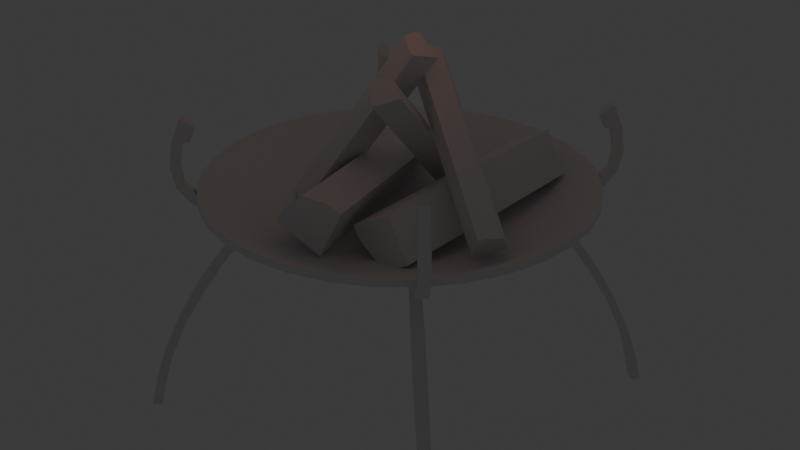 # Source: Brazier.blend  (saved by Blender 5.0.119; exported with 4.5.12 LTS)
import bpy
from mathutils import Matrix  # noqa: F401  (used for matrix-valued properties, if any)

bpy.ops.wm.read_factory_settings(use_empty=True)
scene = bpy.context.scene
scene.name = 'Scene'

# ---- collections
col_collection = bpy.data.collections.new('Collection'); scene.collection.children.link(col_collection)

# ---- materials (node trees are filled in below, after node groups)
mat_material = bpy.data.materials.new('Material')
mat_material.alpha_threshold = 0.0
mat_material.use_backface_culling_lightprobe_volume = False
mat_material.roughness = 0.5
mat_material.line_color = (0.0, 0.0, 0.0, 1.0)
mat_material_001 = bpy.data.materials.new('Material.001')

# ---- node groups
ng_smooth_by_angle = bpy.data.node_groups.new('Smooth by Angle', 'GeometryNodeTree')
_s = ng_smooth_by_angle.interface.new_socket(name='Mesh', in_out='OUTPUT', socket_type='NodeSocketGeometry')
_s = ng_smooth_by_angle.interface.new_socket(name='Mesh', in_out='INPUT', socket_type='NodeSocketGeometry')
_s = ng_smooth_by_angle.interface.new_socket(name='Angle', in_out='INPUT', socket_type='NodeSocketFloat')
_s.subtype = 'ANGLE'
_s.default_value = 0.5236
_s.min_value = 0.0
_s.max_value = 3.142
_s.description = 'Maximum face angle for smooth edges'
_s = ng_smooth_by_angle.interface.new_socket(name='Ignore Sharpness', in_out='INPUT', socket_type='NodeSocketBool')
_s.force_non_field = True
ng_smooth_by_angle.is_modifier = True
_N = ng_smooth_by_angle.nodes; _L = ng_smooth_by_angle.links
n0 = _N.new('GeometryNodeSetShadeSmooth'); n0.name = 'Set Shade Smooth'; n0.location = (120, -80)
n0.domain = 'EDGE'
n1 = _N.new('GeometryNodeSetShadeSmooth'); n1.name = 'Set Shade Smooth.001'; n1.location = (300, -80)
n2 = _N.new('NodeGroupOutput'); n2.name = 'Group Output'; n2.location = (480, -80)
n3 = _N.new('GeometryNodeInputMeshEdgeAngle'); n3.name = 'Edge Angle'; n3.location = (-440, -240)
n4 = _N.new('NodeGroupInput'); n4.name = 'Group Input'; n4.location = (-80, -80)
n5 = _N.new('GeometryNodeInputEdgeSmooth'); n5.name = 'Is Edge Smooth'; n5.location = (-260, -120)
n6 = _N.new('GeometryNodeInputShadeSmooth'); n6.name = 'Is Shade Smooth'; n6.location = (-440, -397)
n7 = _N.new('FunctionNodeCompare'); n7.name = 'Compare'; n7.location = (-260, -260)
n7.operation = 'LESS_EQUAL'
n7.inputs[6].default_value = (0.0, 0.0, 0.0, 0.0)
n7.inputs[7].default_value = (0.0, 0.0, 0.0, 0.0)
n8 = _N.new('FunctionNodeBooleanMath'); n8.name = 'Boolean Math.001'; n8.location = (-80, -260)
n9 = _N.new('NodeGroupInput'); n9.name = 'Group Input.001'; n9.location = (-440, -329)
n10 = _N.new('NodeGroupInput'); n10.name = 'Group Input.002'; n10.location = (-259, -189)
n11 = _N.new('FunctionNodeBooleanMath'); n11.name = 'Boolean Math'; n11.location = (-80, -149)
n11.operation = 'OR'
n12 = _N.new('FunctionNodeBooleanMath'); n12.name = 'Boolean Math.002'; n12.location = (-260, -380)
n12.operation = 'OR'
n13 = _N.new('NodeGroupInput'); n13.name = 'Group Input.003'; n13.location = (-440, -460)
_L.new(n3.outputs[0], n7.inputs[0])
_L.new(n1.outputs[0], n2.inputs[0])
_L.new(n9.outputs[1], n7.inputs[1])
_L.new(n7.outputs[0], n8.inputs[0])
_L.new(n4.outputs[0], n0.inputs[0])
_L.new(n0.outputs[0], n1.inputs[0])
_L.new(n8.outputs[0], n0.inputs[2])
_L.new(n10.outputs[2], n11.inputs[1])
_L.new(n5.outputs[0], n11.inputs[0])
_L.new(n11.outputs[0], n0.inputs[1])
_L.new(n13.outputs[2], n12.inputs[1])
_L.new(n6.outputs[0], n12.inputs[0])
_L.new(n12.outputs[0], n8.inputs[1])
n2.is_active_output = True

# ---- material node trees
mat_material.use_nodes = True; mat_material.node_tree.nodes.clear()
_N = mat_material.node_tree.nodes; _L = mat_material.node_tree.links
n0 = _N.new('ShaderNodeOutputMaterial'); n0.name = 'Material Output'; n0.location = (200, 100)
n1 = _N.new('ShaderNodeBsdfPrincipled'); n1.name = 'Principled BSDF'; n1.location = (-200, 100)
_L.new(n1.outputs[0], n0.inputs[0])
n0.is_active_output = True
mat_material_001.use_nodes = True; mat_material_001.node_tree.nodes.clear()
_N = mat_material_001.node_tree.nodes; _L = mat_material_001.node_tree.links
n0 = _N.new('ShaderNodeBsdfPrincipled'); n0.name = 'Principled BSDF'; n0.location = (-200, 100)
n1 = _N.new('ShaderNodeOutputMaterial'); n1.name = 'Material Output'; n1.location = (200, 100)
_L.new(n0.outputs[0], n1.inputs[0])
n1.is_active_output = True

# ---- world
world_world = bpy.data.worlds.new('World'); scene.world = world_world
world_world.use_nodes = True; world_world.node_tree.nodes.clear()
_N = world_world.node_tree.nodes; _L = world_world.node_tree.links
n0 = _N.new('ShaderNodeOutputWorld'); n0.name = 'World Output'; n0.location = (200, 100)
n1 = _N.new('ShaderNodeBackground'); n1.name = 'Background'; n1.location = (-200, 100)
n1.inputs[0].default_value = (0.05088, 0.05088, 0.05088, 1.0)
_L.new(n1.outputs[0], n0.inputs[0])
n0.is_active_output = True
world_world.color = (0.05088, 0.05088, 0.05088)
world_world.sun_shadow_jitter_overblur = 0.0

# ---- lights
light_light = bpy.data.lights.new('Light', 'POINT')
light_light.color = (1.0, 0.296, 0.1258)
light_light.energy = 1.0
light_light.shadow_soft_size = 0.5

# ---- meshes
me_cone = bpy.data.meshes.new('Cone')
me_cone.from_pydata([(3.438e-09, -0.7121, 0.8711), (0.1389, -0.6984, 0.8711), (0.2725, -0.6579, 0.8711), (0.3956, -0.5921, 0.8711), (0.5035, -0.5035, 0.8711), (0.5921, -0.3956, 0.8711), (0.6579, -0.2725, 0.8711), (0.6984, -0.1389, 0.8711), (0.7121, 9.157e-08, 0.8711), (0.6984, 0.1389, 0.8711), (0.6579, 0.2725, 0.8711), (0.5921, 0.3956, 0.8711), (0.5035, 0.5035, 0.8711), (0.3956, 0.5921, 0.8711), (0.2725, 0.6579, 0.8711), (0.1389, 0.6984, 0.8711), (3.438e-09, 0.7121, 0.8711), (-0.1389, 0.6984, 0.8711), (-0.2725, 0.6579, 0.8711), (-0.3956, 0.5921, 0.8711), (-0.5035, 0.5035, 0.8711), (-0.5921, 0.3956, 0.8711), (-0.6579, 0.2725, 0.8711), (-0.6984, 0.1389, 0.8711), (-0.7121, 9.157e-08, 0.8711), (-0.6984, -0.1389, 0.8711), (-0.6579, -0.2725, 0.8711), (-0.5921, -0.3956, 0.8711), (-0.5035, -0.5035, 0.8711), (-0.3956, -0.5921, 0.8711), (-0.2725, -0.6579, 0.8711), (-0.1389, -0.6984, 0.8711), (3.438e-09, 6.917e-08, 0.5799), (3.438e-09, -0.7121, 0.8998), (0.1389, -0.6984, 0.8998), (0.2725, -0.6579, 0.8998), (0.3956, -0.5921, 0.8998), (0.5035, -0.5035, 0.8998), (0.5921, -0.3956, 0.8998), (0.6579, -0.2725, 0.8998), (0.6984, -0.1389, 0.8998), (0.7121, 9.429e-08, 0.8998), (0.6984, 0.1389, 0.8998), (0.6579, 0.2725, 0.8998), (0.5921, 0.3956, 0.8998), (0.5035, 0.5035, 0.8998), (0.3956, 0.5921, 0.8998), (0.2725, 0.6579, 0.8998), (0.1389, 0.6984, 0.8998), (3.438e-09, 0.7121, 0.8998), (-0.1389, 0.6984, 0.8998), (-0.2725, 0.6579, 0.8998), (-0.3956, 0.5921, 0.8998), (-0.5035, 0.5035, 0.8998), (-0.5921, 0.3956, 0.8998), (-0.6579, 0.2725, 0.8998), (-0.6984, 0.1389, 0.8998), (-0.7121, 9.429e-08, 0.8998), (-0.6984, -0.1389, 0.8998), (-0.6579, -0.2725, 0.8998), (-0.5921, -0.3956, 0.8998), (-0.5035, -0.5035, 0.8998), (-0.3956, -0.5921, 0.8998), (-0.2725, -0.6579, 0.8998), (-0.1389, -0.6984, 0.8998), (1.14e-08, -0.08183, 0.7451), (5.335e-09, -0.5554, 0.8164), (8.266e-09, -0.3208, 0.766), (0.1083, -0.5447, 0.8164), (0.01596, -0.08026, 0.7451), (0.06259, -0.3147, 0.766), (0.2125, -0.5131, 0.8164), (0.03131, -0.0756, 0.7451), (0.1228, -0.2964, 0.766), (0.3085, -0.4618, 0.8164), (0.04546, -0.06804, 0.7451), (0.1782, -0.2668, 0.766), (0.3927, -0.3927, 0.8164), (0.05786, -0.05786, 0.7451), (0.2269, -0.2269, 0.766), (0.4618, -0.3085, 0.8164), (0.06804, -0.04546, 0.7451), (0.2668, -0.1782, 0.766), (0.5131, -0.2125, 0.8164), (0.0756, -0.03131, 0.7451), (0.2964, -0.1228, 0.766), (0.5447, -0.1083, 0.8164), (0.08026, -0.01596, 0.7451), (0.3147, -0.06259, 0.766), (0.5554, 9.353e-08, 0.8164), (0.08183, 1.964e-07, 0.7451), (0.3208, 1.232e-07, 0.766), (0.5447, 0.1083, 0.8164), (0.08026, 0.01596, 0.7451), (0.3147, 0.06259, 0.766), (0.5131, 0.2125, 0.8164), (0.0756, 0.03131, 0.7451), (0.2964, 0.1228, 0.766), (0.4618, 0.3085, 0.8164), (0.06804, 0.04546, 0.7451), (0.2668, 0.1782, 0.766), (0.3927, 0.3927, 0.8164), (0.05786, 0.05786, 0.7451), (0.2269, 0.2269, 0.766), (0.3085, 0.4618, 0.8164), (0.04546, 0.06804, 0.7451), (0.1782, 0.2668, 0.766), (0.2125, 0.5131, 0.8164), (0.03131, 0.0756, 0.7451), (0.1228, 0.2964, 0.766), (0.1083, 0.5447, 0.8164), (0.01596, 0.08026, 0.7451), (0.06259, 0.3147, 0.766), (5.335e-09, 0.5554, 0.8164), (1.14e-08, 0.08183, 0.7451), (8.266e-09, 0.3208, 0.766), (-0.1083, 0.5447, 0.8164), (-0.01596, 0.08026, 0.7451), (-0.06259, 0.3147, 0.766), (-0.2125, 0.5131, 0.8164), (-0.03131, 0.0756, 0.7451), (-0.1228, 0.2964, 0.766), (-0.3085, 0.4618, 0.8164), (-0.04546, 0.06804, 0.7451), (-0.1782, 0.2668, 0.766), (-0.3927, 0.3927, 0.8164), (-0.05786, 0.05786, 0.7451), (-0.2269, 0.2269, 0.766), (-0.4618, 0.3085, 0.8164), (-0.06804, 0.04546, 0.7451), (-0.2668, 0.1782, 0.766), (-0.5131, 0.2125, 0.8164), (-0.0756, 0.03131, 0.7451), (-0.2964, 0.1228, 0.766), (-0.5447, 0.1083, 0.8164), (-0.08026, 0.01596, 0.7451), (-0.3147, 0.06259, 0.766), (-0.5554, 9.353e-08, 0.8164), (-0.08183, 1.964e-07, 0.7451), (-0.3208, 1.232e-07, 0.766), (-0.5447, -0.1083, 0.8164), (-0.08026, -0.01596, 0.7451), (-0.3147, -0.06259, 0.766), (-0.5131, -0.2125, 0.8164), (-0.0756, -0.03131, 0.7451), (-0.2964, -0.1228, 0.766), (-0.4618, -0.3085, 0.8164), (-0.06804, -0.04546, 0.7451), (-0.2668, -0.1782, 0.766), (-0.3927, -0.3927, 0.8164), (-0.05786, -0.05786, 0.7451), (-0.2269, -0.2269, 0.766), (-0.3085, -0.4618, 0.8164), (-0.04546, -0.06804, 0.7451), (-0.1782, -0.2668, 0.766), (-0.2125, -0.5131, 0.8164), (-0.03131, -0.0756, 0.7451), (-0.1228, -0.2964, 0.766), (-0.1083, -0.5447, 0.8164), (-0.01596, -0.08026, 0.7451), (-0.06259, -0.3147, 0.766), (0.02325, 0.07914, 1.419), (-0.3774, -0.05824, 0.8036), (0.1098, -0.06431, 1.395), (-0.2908, -0.2017, 0.7793), (0.1234, 0.04958, 1.361), (-0.2772, -0.0878, 0.7451), (0.08418, -0.05675, 1.41), (0.01977, 0.05001, 1.428), (0.03445, -0.01637, 1.434), (-0.3808, -0.08737, 0.8124), (-0.3164, -0.1941, 0.7943), (-0.3662, -0.1538, 0.8176), (0.5072, -0.227, 0.917), (-0.0009718, 0.0807, 1.371), (-0.05748, 0.1271, 1.276), (0.4507, -0.1806, 0.8222), (0.009691, 0.2258, 1.284), (0.5179, -0.08187, 0.8305), (0.03924, 0.168, 1.356), (0.02414, 0.214, 1.308), (0.5324, -0.09374, 0.8548), (0.5475, -0.1397, 0.9028), (0.01621, 0.106, 1.373), (0.5244, -0.2017, 0.9191), (0.09368, 0.2589, 0.8409), (0.1595, -0.1873, 1.293), (0.07499, -0.2339, 1.259), (0.009167, 0.2123, 0.8072), (0.01846, -0.1776, 1.323), (-0.04736, 0.2686, 0.8711), (0.09688, -0.1534, 1.335), (0.04008, -0.1657, 1.331), (-0.02574, 0.2805, 0.8797), (0.03105, 0.2928, 0.8835), (0.145, -0.1729, 1.309), (0.07922, 0.2733, 0.8573), (-0.1061, -0.5028, 0.8947), (-0.3584, 0.3728, 0.832), (-0.1922, 0.3971, 0.7487), (0.06007, -0.4784, 0.8114), (-0.1127, 0.4175, 0.9176), (0.1396, -0.4581, 0.9803), (-0.26, 0.394, 0.9459), (-0.1552, 0.4113, 0.9389), (0.0971, -0.4643, 1.002), (-0.007686, -0.4815, 1.009), (-0.338, 0.378, 0.8752), (-0.08577, -0.4975, 0.9379), (0.3231, -0.3486, 0.8132), (0.3759, 0.4902, 0.8599), (0.2921, 0.4906, 1.012), (0.2393, -0.3482, 0.965), (0.1407, 0.4926, 0.9284), (0.08785, -0.3462, 0.8817), (0.2393, 0.4918, 0.8279), (0.1621, 0.4925, 0.8896), (0.1093, -0.3463, 0.8429), (0.1864, -0.347, 0.7812), (0.3372, 0.4907, 0.8386), (0.2844, -0.3481, 0.7919), (3.466e-09, -0.5248, 0.7672), (0.1024, -0.5147, 0.7672), (3.347e-09, -0.5336, 0.7746), (0.2008, -0.4849, 0.7672), (0.2916, -0.4364, 0.7672), (0.3711, -0.3711, 0.7672), (0.4364, -0.2916, 0.7672), (0.4849, -0.2008, 0.7672), (0.5147, -0.1024, 0.7672), (0.5248, 7.78e-08, 0.7672), (0.5147, 0.1024, 0.7672), (0.4849, 0.2008, 0.7672), (0.4364, 0.2916, 0.7672), (0.3711, 0.3711, 0.7672), (0.2916, 0.4364, 0.7672), (0.2008, 0.4849, 0.7672), (0.1024, 0.5147, 0.7672), (3.466e-09, 0.5248, 0.7672), (-0.1024, 0.5147, 0.7672), (-0.2008, 0.4849, 0.7672), (-0.2916, 0.4364, 0.7672), (-0.3711, 0.3711, 0.7672), (-0.4364, 0.2916, 0.7672), (-0.4849, 0.2008, 0.7672), (-0.5147, 0.1024, 0.7672), (-0.5248, 7.78e-08, 0.7672), (-0.5147, -0.1024, 0.7672), (-0.4849, -0.2008, 0.7672), (-0.4364, -0.2916, 0.7672), (-0.3711, -0.3711, 0.7672), (-0.2916, -0.4364, 0.7672), (-0.2008, -0.4849, 0.7672), (-0.1024, -0.5147, 0.7672), (3.466e-09, -0.5248, 0.7884), (0.1024, -0.5147, 0.7884), (0.2008, -0.4849, 0.7884), (0.2916, -0.4364, 0.7884), (0.3711, -0.3711, 0.7884), (0.4364, -0.2916, 0.7884), (0.4849, -0.2008, 0.7884), (0.5147, -0.1024, 0.7884), (0.5248, 7.981e-08, 0.7884), (0.5147, 0.1024, 0.7884), (0.4849, 0.2008, 0.7884), (0.4364, 0.2916, 0.7884), (0.3711, 0.3711, 0.7884), (0.2916, 0.4364, 0.7884), (0.2008, 0.4849, 0.7884), (0.1024, 0.5147, 0.7884), (3.466e-09, 0.5248, 0.7884), (-0.1024, 0.5147, 0.7884), (-0.2008, 0.4849, 0.7884), (-0.2916, 0.4364, 0.7884), (-0.3711, 0.3711, 0.7884), (-0.4364, 0.2916, 0.7884), (-0.4849, 0.2008, 0.7884), (-0.5147, 0.1024, 0.7884), (-0.5248, 7.981e-08, 0.7884), (-0.5147, -0.1024, 0.7884), (-0.4849, -0.2008, 0.7884), (-0.4364, -0.2916, 0.7884), (-0.3711, -0.3711, 0.7884), (-0.2916, -0.4364, 0.7884), (-0.2008, -0.4849, 0.7884), (-0.1024, -0.5147, 0.7884), (-0.1041, -0.5233, 0.781), (-0.2042, -0.493, 0.781), (-0.2964, -0.4436, 0.781), (-0.3773, -0.3773, 0.781), (-0.4436, -0.2964, 0.781), (-0.493, -0.2042, 0.781), (-0.5233, -0.1041, 0.781), (-0.5336, 7.777e-08, 0.781), (-0.5233, 0.1041, 0.781), (-0.493, 0.2042, 0.781), (-0.4436, 0.2964, 0.781), (-0.3773, 0.3773, 0.781), (-0.2964, 0.4436, 0.781), (-0.2042, 0.493, 0.781), (-0.1041, 0.5233, 0.781), (3.347e-09, 0.5336, 0.781), (0.1041, 0.5233, 0.781), (0.2042, 0.493, 0.781), (0.2964, 0.4436, 0.781), (0.3773, 0.3773, 0.781), (0.4436, 0.2964, 0.781), (0.493, 0.2042, 0.781), (0.5233, 0.1041, 0.781), (0.5336, 7.777e-08, 0.781), (0.5233, -0.1041, 0.781), (0.493, -0.2042, 0.781), (0.4436, -0.2964, 0.781), (0.3773, -0.3773, 0.781), (0.2964, -0.4436, 0.781), (0.2042, -0.493, 0.781), (0.1041, -0.5233, 0.781), (3.347e-09, -0.5336, 0.781), (-0.1041, -0.5233, 0.7746), (-0.2042, -0.493, 0.7746), (-0.2964, -0.4436, 0.7746), (-0.3773, -0.3773, 0.7746), (-0.4436, -0.2964, 0.7746), (-0.493, -0.2042, 0.7746), (-0.5233, -0.1041, 0.7746), (-0.5336, 7.573e-08, 0.7746), (-0.5233, 0.1041, 0.7746), (-0.493, 0.2042, 0.7746), (-0.4436, 0.2964, 0.7746), (-0.3773, 0.3773, 0.7746), (-0.2964, 0.4436, 0.7746), (-0.2042, 0.493, 0.7746), (-0.1041, 0.5233, 0.7746), (3.347e-09, 0.5336, 0.7746), (0.1041, 0.5233, 0.7746), (0.2042, 0.493, 0.7746), (0.2964, 0.4436, 0.7746), (0.3773, 0.3773, 0.7746), (0.4436, 0.2964, 0.7746), (0.493, 0.2042, 0.7746), (0.5233, 0.1041, 0.7746), (0.5336, 7.573e-08, 0.7746), (0.5233, -0.1041, 0.7746), (0.493, -0.2042, 0.7746), (0.4436, -0.2964, 0.7746), (0.3773, -0.3773, 0.7746), (0.2964, -0.4436, 0.7746), (0.2042, -0.493, 0.7746), (0.1041, -0.5233, 0.7746), (-0.5135, 0.4866, 0.8695), (-0.4866, 0.5135, 0.8695), (-0.6589, 0.6322, 0.0), (-0.6322, 0.6589, 9.313e-10), (-0.3579, 0.3323, 0.7819), (-0.3323, 0.3579, 0.7819), (-0.5458, 0.5191, 0.9222), (-0.5191, 0.5458, 0.9222), (-0.5239, 0.5504, 0.9876), (-0.5504, 0.5239, 0.9876), (-0.6439, 0.6161, 0.09502), (-0.4588, 0.4343, 0.6134), (-0.6216, 0.5926, 0.2094), (-0.5762, 0.5468, 0.3568), (-0.5159, 0.4906, 0.4981), (-0.4305, 0.4626, 0.6134), (-0.6161, 0.6439, 0.09502), (-0.4868, 0.5197, 0.4981), (-0.547, 0.576, 0.3568), (-0.5928, 0.6214, 0.2094), (-0.3905, 0.3626, 0.7737), (-0.3626, 0.3905, 0.7737), (-0.6581, 0.6859, 0.0), (-0.6859, 0.6581, 0.0), (-0.5286, 0.5006, 0.8392), (-0.5006, 0.5286, 0.8392), (-0.5646, 0.5369, 0.9054), (-0.5369, 0.5646, 0.9054), (-0.5762, 0.5486, 0.9876), (-0.5486, 0.5762, 0.9876), (-0.6108, 0.6408, 0.2252), (-0.6414, 0.6703, 0.09502), (-0.6703, 0.6414, 0.09502), (-0.6408, 0.6108, 0.2252), (-0.5632, 0.5936, 0.3726), (-0.5936, 0.5632, 0.3726), (-0.5056, 0.5359, 0.5148), (-0.5359, 0.5056, 0.5148), (-0.447, 0.4765, 0.6302), (-0.4765, 0.447, 0.6302), (-0.5653, 0.5377, 1.079), (-0.54, 0.5135, 1.072), (-0.5135, 0.54, 1.072), (-0.5377, 0.5653, 1.079), (-0.5423, 0.5146, 1.158), (-0.5195, 0.493, 1.141), (-0.493, 0.5195, 1.141), (-0.5146, 0.5423, 1.158), (-0.5182, 0.4994, 1.074), (-0.4994, 0.5182, 1.074), (-0.5037, 0.4849, 1.122), (-0.4849, 0.5037, 1.122), (0.5135, 0.4866, 0.8695), (0.4866, 0.5135, 0.8695), (0.6589, 0.6322, 0.0), (0.6322, 0.6589, 9.313e-10), (0.3579, 0.3323, 0.7819), (0.3323, 0.3579, 0.7819), (0.5458, 0.5191, 0.9222), (0.5191, 0.5458, 0.9222), (0.5239, 0.5504, 0.9876), (0.5504, 0.5239, 0.9876), (0.6439, 0.6161, 0.09502), (0.4588, 0.4343, 0.6134), (0.6216, 0.5926, 0.2094), (0.5762, 0.5468, 0.3568), (0.5159, 0.4906, 0.4981), (0.4305, 0.4626, 0.6134), (0.6161, 0.6439, 0.09502), (0.4868, 0.5197, 0.4981), (0.547, 0.576, 0.3568), (0.5928, 0.6214, 0.2094), (0.3905, 0.3626, 0.7737), (0.3626, 0.3905, 0.7737), (0.6581, 0.6859, 0.0), (0.6859, 0.6581, 0.0), (0.5286, 0.5006, 0.8392), (0.5006, 0.5286, 0.8392), (0.5646, 0.5369, 0.9054), (0.5369, 0.5646, 0.9054), (0.5762, 0.5486, 0.9876), (0.5486, 0.5762, 0.9876), (0.6108, 0.6408, 0.2252), (0.6414, 0.6703, 0.09502), (0.6703, 0.6414, 0.09502), (0.6408, 0.6108, 0.2252), (0.5632, 0.5936, 0.3726), (0.5936, 0.5632, 0.3726), (0.5056, 0.5359, 0.5148), (0.5359, 0.5056, 0.5148), (0.447, 0.4765, 0.6302), (0.4765, 0.447, 0.6302), (0.5653, 0.5377, 1.079), (0.54, 0.5135, 1.072), (0.5135, 0.54, 1.072), (0.5377, 0.5653, 1.079), (0.5423, 0.5146, 1.158), (0.5195, 0.493, 1.141), (0.493, 0.5195, 1.141), (0.5146, 0.5423, 1.158), (0.5182, 0.4994, 1.074), (0.4994, 0.5182, 1.074), (0.5037, 0.4849, 1.122), (0.4849, 0.5037, 1.122), (-0.5135, -0.4866, 0.8695), (-0.4866, -0.5135, 0.8695), (-0.6589, -0.6322, 0.0), (-0.6322, -0.6589, 9.313e-10), (-0.3579, -0.3323, 0.7819), (-0.3323, -0.3579, 0.7819), (-0.5458, -0.5191, 0.9222), (-0.5191, -0.5458, 0.9222), (-0.5239, -0.5504, 0.9876), (-0.5504, -0.5239, 0.9876), (-0.6439, -0.6161, 0.09502), (-0.4588, -0.4343, 0.6134), (-0.6216, -0.5926, 0.2094), (-0.5762, -0.5468, 0.3568), (-0.5159, -0.4906, 0.4981), (-0.4305, -0.4626, 0.6134), (-0.6161, -0.6439, 0.09502), (-0.4868, -0.5197, 0.4981), (-0.547, -0.576, 0.3568), (-0.5928, -0.6214, 0.2094), (-0.3905, -0.3626, 0.7737), (-0.3626, -0.3905, 0.7737), (-0.6581, -0.6859, 0.0), (-0.6859, -0.6581, 0.0), (-0.5286, -0.5006, 0.8392), (-0.5006, -0.5286, 0.8392), (-0.5646, -0.5369, 0.9054), (-0.5369, -0.5646, 0.9054), (-0.5762, -0.5486, 0.9876), (-0.5486, -0.5762, 0.9876), (-0.6108, -0.6408, 0.2252), (-0.6414, -0.6703, 0.09502), (-0.6703, -0.6414, 0.09502), (-0.6408, -0.6108, 0.2252), (-0.5632, -0.5936, 0.3726), (-0.5936, -0.5632, 0.3726), (-0.5056, -0.5359, 0.5148), (-0.5359, -0.5056, 0.5148), (-0.447, -0.4765, 0.6302), (-0.4765, -0.447, 0.6302), (-0.5653, -0.5377, 1.079), (-0.54, -0.5135, 1.072), (-0.5135, -0.54, 1.072), (-0.5377, -0.5653, 1.079), (-0.5423, -0.5146, 1.158), (-0.5195, -0.493, 1.141), (-0.493, -0.5195, 1.141), (-0.5146, -0.5423, 1.158), (-0.5182, -0.4994, 1.074), (-0.4994, -0.5182, 1.074), (-0.5037, -0.4849, 1.122), (-0.4849, -0.5037, 1.122), (0.5135, -0.4866, 0.8695), (0.4866, -0.5135, 0.8695), (0.6589, -0.6322, 0.0), (0.6322, -0.6589, 9.313e-10), (0.3579, -0.3323, 0.7819), (0.3323, -0.3579, 0.7819), (0.5458, -0.5191, 0.9222), (0.5191, -0.5458, 0.9222), (0.5239, -0.5504, 0.9876), (0.5504, -0.5239, 0.9876), (0.6439, -0.6161, 0.09502), (0.4588, -0.4343, 0.6134), (0.6216, -0.5926, 0.2094), (0.5762, -0.5468, 0.3568), (0.5159, -0.4906, 0.4981), (0.4305, -0.4626, 0.6134), (0.6161, -0.6439, 0.09502), (0.4868, -0.5197, 0.4981), (0.547, -0.576, 0.3568), (0.5928, -0.6214, 0.2094), (0.3905, -0.3626, 0.7737), (0.3626, -0.3905, 0.7737), (0.6581, -0.6859, 0.0), (0.6859, -0.6581, 0.0), (0.5286, -0.5006, 0.8392), (0.5006, -0.5286, 0.8392), (0.5646, -0.5369, 0.9054), (0.5369, -0.5646, 0.9054), (0.5762, -0.5486, 0.9876), (0.5486, -0.5762, 0.9876), (0.6108, -0.6408, 0.2252), (0.6414, -0.6703, 0.09502), (0.6703, -0.6414, 0.09502), (0.6408, -0.6108, 0.2252), (0.5632, -0.5936, 0.3726), (0.5936, -0.5632, 0.3726), (0.5056, -0.5359, 0.5148), (0.5359, -0.5056, 0.5148), (0.447, -0.4765, 0.6302), (0.4765, -0.447, 0.6302), (0.5653, -0.5377, 1.079), (0.54, -0.5135, 1.072), (0.5135, -0.54, 1.072), (0.5377, -0.5653, 1.079), (0.5423, -0.5146, 1.158), (0.5195, -0.493, 1.141), (0.493, -0.5195, 1.141), (0.5146, -0.5423, 1.158), (0.5182, -0.4994, 1.074), (0.4994, -0.5182, 1.074), (0.5037, -0.4849, 1.122), (0.4849, -0.5037, 1.122)], [], [(0, 1, 32), (1, 2, 32), (2, 3, 32), (3, 4, 32), (4, 5, 32), (5, 6, 32), (6, 7, 32), (7, 8, 32), (8, 9, 32), (9, 10, 32), (10, 11, 32), (11, 12, 32), (12, 13, 32), (13, 14, 32), (14, 15, 32), (15, 16, 32), (16, 17, 32), (17, 18, 32), (18, 19, 32), (19, 20, 32), (20, 21, 32), (21, 22, 32), (22, 23, 32), (23, 24, 32), (24, 25, 32), (25, 26, 32), (26, 27, 32), (27, 28, 32), (28, 29, 32), (29, 30, 32), (27, 60, 61, 28), (30, 31, 32), (31, 0, 32), (7, 40, 41, 8), (14, 47, 48, 15), (21, 54, 55, 22), (1, 34, 35, 2), (28, 61, 62, 29), (8, 41, 42, 9), (15, 48, 49, 16), (22, 55, 56, 23), (2, 35, 36, 3), (29, 62, 63, 30), (9, 42, 43, 10), (16, 49, 50, 17), (23, 56, 57, 24), (3, 36, 37, 4), (30, 63, 64, 31), (10, 43, 44, 11), (17, 50, 51, 18), (24, 57, 58, 25), (4, 37, 38, 5), (31, 64, 33, 0), (11, 44, 45, 12), (18, 51, 52, 19), (25, 58, 59, 26), (5, 38, 39, 6), (12, 45, 46, 13), (19, 52, 53, 20), (26, 59, 60, 27), (6, 39, 40, 7), (0, 33, 34, 1), (13, 46, 47, 14), (20, 53, 54, 21), (66, 67, 70, 68), (67, 65, 69, 70), (68, 70, 73, 71), (70, 69, 72, 73), (71, 73, 76, 74), (73, 72, 75, 76), (74, 76, 79, 77), (76, 75, 78, 79), (77, 79, 82, 80), (79, 78, 81, 82), (80, 82, 85, 83), (82, 81, 84, 85), (83, 85, 88, 86), (85, 84, 87, 88), (86, 88, 91, 89), (88, 87, 90, 91), (89, 91, 94, 92), (91, 90, 93, 94), (92, 94, 97, 95), (94, 93, 96, 97), (95, 97, 100, 98), (97, 96, 99, 100), (98, 100, 103, 101), (100, 99, 102, 103), (101, 103, 106, 104), (103, 102, 105, 106), (104, 106, 109, 107), (106, 105, 108, 109), (107, 109, 112, 110), (109, 108, 111, 112), (110, 112, 115, 113), (112, 111, 114, 115), (113, 115, 118, 116), (115, 114, 117, 118), (116, 118, 121, 119), (118, 117, 120, 121), (119, 121, 124, 122), (121, 120, 123, 124), (122, 124, 127, 125), (124, 123, 126, 127), (125, 127, 130, 128), (127, 126, 129, 130), (128, 130, 133, 131), (130, 129, 132, 133), (131, 133, 136, 134), (133, 132, 135, 136), (134, 136, 139, 137), (136, 135, 138, 139), (137, 139, 142, 140), (139, 138, 141, 142), (140, 142, 145, 143), (142, 141, 144, 145), (143, 145, 148, 146), (145, 144, 147, 148), (146, 148, 151, 149), (148, 147, 150, 151), (149, 151, 154, 152), (151, 150, 153, 154), (152, 154, 157, 155), (154, 153, 156, 157), (155, 157, 160, 158), (157, 156, 159, 160), (158, 160, 67, 66), (160, 159, 65, 67), (33, 66, 68, 34), (65, 159, 156, 153, 150, 147, 144, 141, 138, 135, 132, 129, 126, 123, 120, 117, 114, 111, 108, 105, 102, 99, 96, 93, 90, 87, 84, 81, 78, 75, 72, 69), (64, 158, 66, 33), (34, 68, 71, 35), (35, 71, 74, 36), (36, 74, 77, 37), (37, 77, 80, 38), (38, 80, 83, 39), (39, 83, 86, 40), (40, 86, 89, 41), (41, 89, 92, 42), (42, 92, 95, 43), (43, 95, 98, 44), (44, 98, 101, 45), (45, 101, 104, 46), (46, 104, 107, 47), (47, 107, 110, 48), (48, 110, 113, 49), (49, 113, 116, 50), (50, 116, 119, 51), (51, 119, 122, 52), (52, 122, 125, 53), (53, 125, 128, 54), (54, 128, 131, 55), (55, 131, 134, 56), (56, 134, 137, 57), (57, 137, 140, 58), (58, 140, 143, 59), (59, 143, 146, 60), (60, 146, 149, 61), (61, 149, 152, 62), (62, 152, 155, 63), (63, 155, 158, 64), (161, 165, 166, 162), (165, 163, 164, 166), (167, 169, 172, 171), (169, 168, 170, 172), (161, 168, 169, 167, 163, 165), (168, 161, 162, 170), (163, 167, 171, 164), (166, 164, 171, 172, 170, 162), (174, 173, 176, 175), (175, 176, 178, 177), (180, 181, 182, 179), (179, 182, 184, 183), (174, 175, 177, 180, 179, 183), (183, 184, 173, 174), (177, 178, 181, 180), (176, 173, 184, 182, 181, 178), (186, 185, 188, 187), (187, 188, 190, 189), (192, 193, 194, 191), (191, 194, 196, 195), (186, 187, 189, 192, 191, 195), (195, 196, 185, 186), (189, 190, 193, 192), (188, 185, 196, 194, 193, 190), (198, 197, 200, 199), (199, 200, 202, 201), (204, 205, 206, 203), (203, 206, 208, 207), (198, 199, 201, 204, 203, 207), (207, 208, 197, 198), (201, 202, 205, 204), (200, 197, 208, 206, 205, 202), (210, 211, 212, 209), (211, 213, 214, 212), (216, 215, 218, 217), (215, 219, 220, 218), (210, 219, 215, 216, 213, 211), (219, 210, 209, 220), (213, 216, 217, 214), (212, 214, 217, 218, 220, 209), (329, 328, 296, 297), (336, 335, 303, 304), (223, 348, 316, 317), (343, 342, 310, 311), (323, 322, 290, 291), (330, 329, 297, 298), (337, 336, 304, 305), (344, 343, 311, 312), (324, 323, 291, 292), (331, 330, 298, 299), (338, 337, 305, 306), (318, 223, 317, 286), (345, 344, 312, 313), (325, 324, 292, 293), (332, 331, 299, 300), (339, 338, 306, 307), (319, 318, 286, 287), (346, 345, 313, 314), (326, 325, 293, 294), (333, 332, 300, 301), (340, 339, 307, 308), (320, 319, 287, 288), (347, 346, 314, 315), (327, 326, 294, 295), (334, 333, 301, 302), (341, 340, 308, 309), (321, 320, 288, 289), (348, 347, 315, 316), (328, 327, 295, 296), (335, 334, 302, 303), (249, 281, 282, 250), (342, 341, 309, 310), (322, 321, 289, 290), (229, 261, 262, 230), (236, 268, 269, 237), (243, 275, 276, 244), (222, 255, 256, 224), (250, 282, 283, 251), (230, 262, 263, 231), (237, 269, 270, 238), (244, 276, 277, 245), (224, 256, 257, 225), (251, 283, 284, 252), (231, 263, 264, 232), (238, 270, 271, 239), (245, 277, 278, 246), (225, 257, 258, 226), (252, 284, 285, 253), (232, 264, 265, 233), (239, 271, 272, 240), (246, 278, 279, 247), (226, 258, 259, 227), (253, 285, 254, 221), (233, 265, 266, 234), (240, 272, 273, 241), (247, 279, 280, 248), (227, 259, 260, 228), (234, 266, 267, 235), (241, 273, 274, 242), (248, 280, 281, 249), (228, 260, 261, 229), (221, 254, 255, 222), (235, 267, 268, 236), (242, 274, 275, 243), (222, 224, 347, 348), (236, 237, 334, 335), (249, 250, 321, 322), (272, 271, 300, 299), (271, 270, 301, 300), (235, 236, 335, 336), (248, 249, 322, 323), (270, 269, 302, 301), (221, 222, 348, 223), (269, 268, 303, 302), (234, 235, 336, 337), (247, 248, 323, 324), (268, 267, 304, 303), (267, 266, 305, 304), (233, 234, 337, 338), (246, 247, 324, 325), (266, 265, 306, 305), (265, 264, 307, 306), (232, 233, 338, 339), (245, 246, 325, 326), (264, 263, 308, 307), (263, 262, 309, 308), (231, 232, 339, 340), (244, 245, 326, 327), (262, 261, 310, 309), (261, 260, 311, 310), (230, 231, 340, 341), (243, 244, 327, 328), (260, 259, 312, 311), (254, 285, 286, 317), (259, 258, 313, 312), (285, 284, 287, 286), (229, 230, 341, 342), (242, 243, 328, 329), (258, 257, 314, 313), (284, 283, 288, 287), (257, 256, 315, 314), (283, 282, 289, 288), (228, 229, 342, 343), (241, 242, 329, 330), (256, 255, 316, 315), (282, 281, 290, 289), (255, 254, 317, 316), (281, 280, 291, 290), (227, 228, 343, 344), (240, 241, 330, 331), (253, 221, 223, 318), (280, 279, 292, 291), (279, 278, 293, 292), (226, 227, 344, 345), (239, 240, 331, 332), (252, 253, 318, 319), (278, 277, 294, 293), (277, 276, 295, 294), (225, 226, 345, 346), (238, 239, 332, 333), (251, 252, 319, 320), (276, 275, 296, 295), (275, 274, 297, 296), (224, 225, 346, 347), (237, 238, 333, 334), (250, 251, 320, 321), (274, 273, 298, 297), (273, 272, 299, 298), (354, 364, 387, 370), (355, 358, 377, 375), (365, 352, 371, 380), (357, 356, 376, 378), (378, 377, 389, 392), (363, 360, 388, 386), (360, 353, 369, 388), (364, 366, 385, 387), (351, 359, 381, 372), (374, 370, 369, 373), (376, 374, 373, 375), (378, 376, 375, 377), (380, 381, 382, 379), (379, 382, 384, 383), (383, 384, 386, 385), (385, 386, 388, 387), (380, 371, 372, 381), (370, 387, 388, 369), (350, 354, 370, 374), (353, 349, 373, 369), (356, 350, 374, 376), (368, 365, 380, 379), (349, 355, 375, 373), (359, 361, 382, 381), (367, 368, 379, 383), (361, 362, 384, 382), (352, 351, 372, 371), (366, 367, 383, 385), (362, 363, 386, 384), (392, 389, 393, 396), (357, 378, 392, 391), (377, 358, 390, 389), (358, 357, 391, 390), (394, 395, 396, 393), (391, 392, 396, 395), (391, 395, 400, 398), (389, 390, 394, 393), (397, 398, 400, 399), (395, 394, 399, 400), (394, 390, 397, 399), (390, 391, 398, 397), (364, 354, 353, 360), (352, 365, 359, 351), (355, 349, 350, 356), (358, 355, 356, 357), (350, 349, 353, 354), (359, 365, 368, 361), (361, 368, 367, 362), (362, 367, 366, 363), (363, 366, 364, 360), (406, 422, 439, 416), (407, 427, 429, 410), (417, 432, 423, 404), (409, 430, 428, 408), (430, 444, 441, 429), (415, 438, 440, 412), (412, 440, 421, 405), (416, 439, 437, 418), (403, 424, 433, 411), (426, 425, 421, 422), (428, 427, 425, 426), (430, 429, 427, 428), (432, 431, 434, 433), (431, 435, 436, 434), (435, 437, 438, 436), (437, 439, 440, 438), (432, 433, 424, 423), (422, 421, 440, 439), (402, 426, 422, 406), (405, 421, 425, 401), (408, 428, 426, 402), (420, 431, 432, 417), (401, 425, 427, 407), (411, 433, 434, 413), (419, 435, 431, 420), (413, 434, 436, 414), (404, 423, 424, 403), (418, 437, 435, 419), (414, 436, 438, 415), (444, 448, 445, 441), (409, 443, 444, 430), (429, 441, 442, 410), (410, 442, 443, 409), (446, 445, 448, 447), (443, 447, 448, 444), (443, 450, 452, 447), (441, 445, 446, 442), (449, 451, 452, 450), (447, 452, 451, 446), (446, 451, 449, 442), (442, 449, 450, 443), (416, 412, 405, 406), (404, 403, 411, 417), (407, 408, 402, 401), (410, 409, 408, 407), (402, 406, 405, 401), (411, 413, 420, 417), (413, 414, 419, 420), (414, 415, 418, 419), (415, 412, 416, 418), (458, 474, 491, 468), (459, 479, 481, 462), (469, 484, 475, 456), (461, 482, 480, 460), (482, 496, 493, 481), (467, 490, 492, 464), (464, 492, 473, 457), (468, 491, 489, 470), (455, 476, 485, 463), (478, 477, 473, 474), (480, 479, 477, 478), (482, 481, 479, 480), (484, 483, 486, 485), (483, 487, 488, 486), (487, 489, 490, 488), (489, 491, 492, 490), (484, 485, 476, 475), (474, 473, 492, 491), (454, 478, 474, 458), (457, 473, 477, 453), (460, 480, 478, 454), (472, 483, 484, 469), (453, 477, 479, 459), (463, 485, 486, 465), (471, 487, 483, 472), (465, 486, 488, 466), (456, 475, 476, 455), (470, 489, 487, 471), (466, 488, 490, 467), (496, 500, 497, 493), (461, 495, 496, 482), (481, 493, 494, 462), (462, 494, 495, 461), (498, 497, 500, 499), (495, 499, 500, 496), (495, 502, 504, 499), (493, 497, 498, 494), (501, 503, 504, 502), (499, 504, 503, 498), (498, 503, 501, 494), (494, 501, 502, 495), (468, 464, 457, 458), (456, 455, 463, 469), (459, 460, 454, 453), (462, 461, 460, 459), (454, 458, 457, 453), (463, 465, 472, 469), (465, 466, 471, 472), (466, 467, 470, 471), (467, 464, 468, 470), (510, 520, 543, 526), (511, 514, 533, 531), (521, 508, 527, 536), (513, 512, 532, 534), (534, 533, 545, 548), (519, 516, 544, 542), (516, 509, 525, 544), (520, 522, 541, 543), (507, 515, 537, 528), (530, 526, 525, 529), (532, 530, 529, 531), (534, 532, 531, 533), (536, 537, 538, 535), (535, 538, 540, 539), (539, 540, 542, 541), (541, 542, 544, 543), (536, 527, 528, 537), (526, 543, 544, 525), (506, 510, 526, 530), (509, 505, 529, 525), (512, 506, 530, 532), (524, 521, 536, 535), (505, 511, 531, 529), (515, 517, 538, 537), (523, 524, 535, 539), (517, 518, 540, 538), (508, 507, 528, 527), (522, 523, 539, 541), (518, 519, 542, 540), (548, 545, 549, 552), (513, 534, 548, 547), (533, 514, 546, 545), (514, 513, 547, 546), (550, 551, 552, 549), (547, 548, 552, 551), (547, 551, 556, 554), (545, 546, 550, 549), (553, 554, 556, 555), (551, 550, 555, 556), (550, 546, 553, 555), (546, 547, 554, 553), (520, 510, 509, 516), (508, 521, 515, 507), (511, 505, 506, 512), (514, 511, 512, 513), (506, 505, 509, 510), (515, 521, 524, 517), (517, 524, 523, 518), (518, 523, 522, 519), (519, 522, 520, 516)])
me_cone.polygons.foreach_set('use_smooth', [1, 1, 1, 1, 1, 1, 1, 1, 1, 1, 1, 1, 1, 1, 1, 1, 1, 1, 1, 1, 1, 1, 1, 1, 1, 1, 1, 1, 1, 1, 1, 1, 1, 1, 1, 1, 1, 1, 1, 1, 1, 1, 1, 1, 1, 1, 1, 1, 1, 1, 1, 1, 1, 1, 1, 1, 1, 1, 1, 1, 1, 1, 1, 1, 1, 1, 1, 1, 1, 1, 1, 1, 1, 1, 1, 1, 1, 1, 1, 1, 1, 1, 1, 1, 1, 1, 1, 1, 1, 1, 1, 1, 1, 1, 1, 1, 1, 1, 1, 1, 1, 1, 1, 1, 1, 1, 1, 1, 1, 1, 1, 1, 1, 1, 1, 1, 1, 1, 1, 1, 1, 1, 1, 1, 1, 1, 1, 1, 1, 1, 1, 1, 1, 1, 1, 1, 1, 1, 1, 1, 1, 1, 1, 1, 1, 1, 1, 1, 1, 1, 1, 1, 1, 1, 1, 1, 1, 1, 1, 1, 1, 1, 1, 1, 1, 1, 1, 1, 1, 1, 1, 1, 1, 1, 1, 1, 1, 1, 1, 1, 1, 1, 1, 1, 1, 1, 1, 1, 1, 1, 1, 1, 1, 1, 1, 1, 1, 1, 1, 1, 1, 1, 1, 1, 1, 1, 1, 1, 1, 1, 1, 1, 1, 1, 1, 1, 1, 1, 1, 1, 1, 1, 1, 1, 1, 1, 1, 1, 1, 1, 1, 1, 1, 1, 1, 1, 1, 1, 1, 1, 1, 1, 1, 1, 1, 1, 1, 1, 1, 1, 1, 1, 1, 1, 1, 1, 1, 1, 1, 1, 1, 1, 1, 1, 1, 1, 1, 1, 1, 1, 1, 1, 1, 1, 1, 1, 1, 1, 1, 1, 1, 1, 1, 1, 1, 1, 1, 1, 1, 1, 1, 1, 1, 1, 1, 1, 1, 1, 1, 1, 1, 1, 1, 1, 1, 1, 1, 1, 1, 1, 1, 1, 1, 1, 1, 1, 1, 1, 1, 1, 1, 1, 1, 1, 1, 1, 1, 1, 1, 0, 0, 0, 0, 0, 0, 0, 0, 0, 0, 0, 0, 0, 0, 0, 0, 0, 0, 0, 0, 0, 0, 0, 0, 0, 0, 0, 0, 0, 0, 0, 0, 0, 0, 0, 0, 0, 0, 0, 0, 0, 0, 0, 0, 0, 0, 0, 0, 0, 0, 0, 0, 0, 0, 0, 0, 0, 0, 0, 0, 0, 0, 0, 0, 0, 0, 0, 0, 0, 0, 0, 0, 0, 0, 0, 0, 0, 0, 0, 0, 0, 0, 0, 0, 0, 0, 0, 0, 0, 0, 0, 0, 0, 0, 0, 0, 0, 0, 0, 0, 0, 0, 0, 0, 0, 0, 0, 0, 0, 0, 0, 0, 0, 0, 0, 0, 0, 0, 0, 0, 0, 0, 0, 0, 0, 0, 0, 0, 0, 0, 0, 0, 0, 0, 0, 0, 0, 0, 0, 0, 0, 0, 0, 0, 0, 0, 0, 0, 0, 0, 0, 0, 0, 0, 0, 0, 0, 0, 0, 0, 0, 0, 0, 0, 0, 0, 0, 0, 0, 0, 0, 0, 0, 0, 0, 0, 0, 0, 0, 0, 0, 0, 0, 0, 0, 0, 0, 0, 0, 0, 0, 0, 0, 0, 0, 0, 0, 0, 0, 0])
me_cone.polygons.foreach_set('material_index', [1, 1, 1, 1, 1, 1, 1, 1, 1, 1, 1, 1, 1, 1, 1, 1, 1, 1, 1, 1, 1, 1, 1, 1, 1, 1, 1, 1, 1, 1, 1, 1, 1, 1, 1, 1, 1, 1, 1, 1, 1, 1, 1, 1, 1, 1, 1, 1, 1, 1, 1, 1, 1, 1, 1, 1, 1, 1, 1, 1, 1, 1, 1, 1, 1, 1, 1, 1, 1, 1, 1, 1, 1, 1, 1, 1, 1, 1, 1, 1, 1, 1, 1, 1, 1, 1, 1, 1, 1, 1, 1, 1, 1, 1, 1, 1, 1, 1, 1, 1, 1, 1, 1, 1, 1, 1, 1, 1, 1, 1, 1, 1, 1, 1, 1, 1, 1, 1, 1, 1, 1, 1, 1, 1, 1, 1, 1, 1, 1, 1, 1, 1, 1, 1, 1, 1, 1, 1, 1, 1, 1, 1, 1, 1, 1, 1, 1, 1, 1, 1, 1, 1, 1, 1, 1, 1, 1, 1, 1, 1, 1, 0, 0, 0, 0, 0, 0, 0, 0, 0, 0, 0, 0, 0, 0, 0, 0, 0, 0, 0, 0, 0, 0, 0, 0, 0, 0, 0, 0, 0, 0, 0, 0, 0, 0, 0, 0, 0, 0, 0, 0, 1, 1, 1, 1, 1, 1, 1, 1, 1, 1, 1, 1, 1, 1, 1, 1, 1, 1, 1, 1, 1, 1, 1, 1, 1, 1, 1, 1, 1, 1, 1, 1, 1, 1, 1, 1, 1, 1, 1, 1, 1, 1, 1, 1, 1, 1, 1, 1, 1, 1, 1, 1, 1, 1, 1, 1, 1, 1, 1, 1, 1, 1, 1, 1, 1, 1, 1, 1, 1, 1, 1, 1, 1, 1, 1, 1, 1, 1, 1, 1, 1, 1, 1, 1, 1, 1, 1, 1, 1, 1, 1, 1, 1, 1, 1, 1, 1, 1, 1, 1, 1, 1, 1, 1, 1, 1, 1, 1, 1, 1, 1, 1, 1, 1, 1, 1, 1, 1, 1, 1, 1, 1, 1, 1, 1, 1, 1, 1, 1, 1, 1, 1, 1, 1, 1, 1, 1, 1, 1, 1, 1, 1, 1, 1, 1, 1, 1, 1, 1, 1, 1, 1, 1, 1, 1, 1, 1, 1, 1, 1, 1, 1, 1, 1, 1, 1, 1, 1, 1, 1, 1, 1, 1, 1, 1, 1, 1, 1, 1, 1, 1, 1, 1, 1, 1, 1, 1, 1, 1, 1, 1, 1, 1, 1, 1, 1, 1, 1, 1, 1, 1, 1, 1, 1, 1, 1, 1, 1, 1, 1, 1, 1, 1, 1, 1, 1, 1, 1, 1, 1, 1, 1, 1, 1, 1, 1, 1, 1, 1, 1, 1, 1, 1, 1, 1, 1, 1, 1, 1, 1, 1, 1, 1, 1, 1, 1, 1, 1, 1, 1, 1, 1, 1, 1, 1, 1, 1, 1, 1, 1, 1, 1, 1, 1, 1, 1, 1, 1, 1, 1, 1, 1, 1, 1, 1, 1, 1, 1, 1, 1, 1, 1, 1, 1, 1, 1, 1, 1, 1, 1, 1, 1, 1, 1, 1, 1, 1, 1, 1, 1, 1, 1, 1, 1, 1, 1, 1, 1, 1, 1, 1, 1, 1, 1, 1, 1, 1, 1, 1, 1, 1, 1, 1, 1, 1, 1, 1, 1])
_uv = me_cone.uv_layers.new(name='UVMap')
_uv.uv.foreach_set('vector', [0.9696, 0.7039, 0.9611, 0.6614, 0.7496, 0.7254, 0.9611, 0.6614, 0.9446, 0.6214, 0.7496, 0.7254, 0.9446, 0.6214, 0.9207, 0.5854, 0.7496, 0.7254, 0.9207, 0.5854, 0.8905, 0.5548, 0.7496, 0.7254, 0.8905, 0.5548, 0.8544, 0.5307, 0.7496, 0.7254, 0.8544, 0.5307, 0.8141, 0.5137, 0.7496, 0.7254, 0.8141, 0.5137, 0.7715, 0.5052, 0.7496, 0.7254, 0.7715, 0.5052, 0.7282, 0.5051, 0.7496, 0.7254, 0.7282, 0.5051, 0.686, 0.5132, 0.7496, 0.7254, 0.686, 0.5132, 0.6459, 0.5298, 0.7496, 0.7254, 0.6459, 0.5298, 0.6093, 0.5539, 0.7496, 0.7254, 0.6093, 0.5539, 0.5785, 0.5847, 0.7496, 0.7254, 0.5785, 0.5847, 0.5543, 0.6208, 0.7496, 0.7254, 0.5543, 0.6208, 0.5377, 0.6609, 0.7496, 0.7254, 0.5377, 0.6609, 0.5292, 0.7035, 0.7496, 0.7254, 0.5292, 0.7035, 0.5292, 0.7469, 0.7496, 0.7254, 0.5292, 0.7469, 0.5377, 0.7895, 0.7496, 0.7254, 0.5377, 0.7895, 0.5543, 0.8296, 0.7496, 0.7254, 0.5543, 0.8296, 0.5784, 0.8657, 0.7496, 0.7254, 0.5784, 0.8657, 0.609, 0.8963, 0.7496, 0.7254, 0.609, 0.8963, 0.6451, 0.9205, 0.7496, 0.7254, 0.6451, 0.9205, 0.6852, 0.9371, 0.7496, 0.7254, 0.6852, 0.9371, 0.7277, 0.9455, 0.7496, 0.7254, 0.7277, 0.9455, 0.7711, 0.9455, 0.7496, 0.7254, 0.7711, 0.9455, 0.8136, 0.9371, 0.7496, 0.7254, 0.8136, 0.9371, 0.8537, 0.9205, 0.7496, 0.7254, 0.8537, 0.9205, 0.8897, 0.8964, 0.7496, 0.7254, 0.8897, 0.8964, 0.9204, 0.8658, 0.7496, 0.7254, 0.9204, 0.8658, 0.9445, 0.8298, 0.7496, 0.7254, 0.9445, 0.8298, 0.9611, 0.7897, 0.7496, 0.7254, 0.8897, 0.8964, 0.8956, 0.9036, 0.9276, 0.8716, 0.9204, 0.8658, 0.9611, 0.7897, 0.9696, 0.7472, 0.7496, 0.7254, 0.9696, 0.7472, 0.9696, 0.7039, 0.7496, 0.7254, 0.7715, 0.5052, 0.7724, 0.496, 0.7273, 0.4959, 0.7282, 0.5051, 0.5377, 0.6609, 0.5288, 0.6583, 0.52, 0.7026, 0.5292, 0.7035, 0.6451, 0.9205, 0.6408, 0.9286, 0.6825, 0.9459, 0.6852, 0.9371, 0.9611, 0.6614, 0.97, 0.6587, 0.9527, 0.617, 0.9446, 0.6214, 0.9204, 0.8658, 0.9276, 0.8716, 0.9527, 0.8341, 0.9445, 0.8298, 0.7282, 0.5051, 0.7273, 0.4959, 0.6834, 0.5045, 0.686, 0.5132, 0.5292, 0.7035, 0.52, 0.7026, 0.52, 0.7479, 0.5292, 0.7469, 0.6852, 0.9371, 0.6825, 0.9459, 0.7269, 0.9547, 0.7277, 0.9455, 0.9446, 0.6214, 0.9527, 0.617, 0.9277, 0.5795, 0.9207, 0.5854, 0.9445, 0.8298, 0.9527, 0.8341, 0.97, 0.7924, 0.9611, 0.7897, 0.686, 0.5132, 0.6834, 0.5045, 0.6414, 0.5214, 0.6459, 0.5298, 0.5292, 0.7469, 0.52, 0.7479, 0.5288, 0.7922, 0.5377, 0.7895, 0.7277, 0.9455, 0.7269, 0.9547, 0.772, 0.9547, 0.7711, 0.9455, 0.9207, 0.5854, 0.9277, 0.5795, 0.8963, 0.5479, 0.8905, 0.5548, 0.9611, 0.7897, 0.97, 0.7924, 0.9788, 0.7481, 0.9696, 0.7472, 0.6459, 0.5298, 0.6414, 0.5214, 0.6034, 0.5468, 0.6093, 0.5539, 0.5377, 0.7895, 0.5288, 0.7922, 0.5461, 0.834, 0.5543, 0.8296, 0.7711, 0.9455, 0.772, 0.9547, 0.8164, 0.9459, 0.8136, 0.9371, 0.8905, 0.5548, 0.8963, 0.5479, 0.859, 0.5224, 0.8544, 0.5307, 0.9696, 0.7472, 0.9788, 0.7481, 0.9788, 0.7029, 0.9696, 0.7039, 0.6093, 0.5539, 0.6034, 0.5468, 0.5713, 0.5788, 0.5785, 0.5847, 0.5543, 0.8296, 0.5461, 0.834, 0.5712, 0.8716, 0.5784, 0.8657, 0.8136, 0.9371, 0.8164, 0.9459, 0.8581, 0.9286, 0.8537, 0.9205, 0.8544, 0.5307, 0.859, 0.5224, 0.8168, 0.5048, 0.8141, 0.5137, 0.5785, 0.5847, 0.5713, 0.5788, 0.5461, 0.6165, 0.5543, 0.6208, 0.5784, 0.8657, 0.5712, 0.8716, 0.6032, 0.9035, 0.609, 0.8963, 0.8537, 0.9205, 0.8581, 0.9286, 0.8956, 0.9036, 0.8897, 0.8964, 0.8141, 0.5137, 0.8168, 0.5048, 0.7724, 0.496, 0.7715, 0.5052, 0.9696, 0.7039, 0.9788, 0.7029, 0.97, 0.6587, 0.9611, 0.6614, 0.5543, 0.6208, 0.5461, 0.6165, 0.5288, 0.6583, 0.5377, 0.6609, 0.609, 0.8963, 0.6032, 0.9035, 0.6408, 0.9286, 0.6451, 0.9205, 0.09102, 0.6352, 0.146, 0.6805, 0.1592, 0.6673, 0.114, 0.6121, 0.146, 0.6805, 0.2008, 0.7255, 0.2042, 0.7222, 0.1592, 0.6673, 0.114, 0.6121, 0.1592, 0.6673, 0.1748, 0.6569, 0.1412, 0.5941, 0.1592, 0.6673, 0.2042, 0.7222, 0.2081, 0.7196, 0.1748, 0.6569, 0.1412, 0.5941, 0.1748, 0.6569, 0.192, 0.6498, 0.1713, 0.5815, 0.1748, 0.6569, 0.2081, 0.7196, 0.2125, 0.7178, 0.192, 0.6498, 0.1713, 0.5815, 0.192, 0.6498, 0.2103, 0.6462, 0.2034, 0.5752, 0.192, 0.6498, 0.2125, 0.7178, 0.2172, 0.7168, 0.2103, 0.6462, 0.2034, 0.5752, 0.2103, 0.6462, 0.229, 0.6462, 0.236, 0.5753, 0.2103, 0.6462, 0.2172, 0.7168, 0.2219, 0.7169, 0.229, 0.6462, 0.236, 0.5753, 0.229, 0.6462, 0.2473, 0.6499, 0.2681, 0.5817, 0.229, 0.6462, 0.2219, 0.7169, 0.2266, 0.7178, 0.2473, 0.6499, 0.2681, 0.5817, 0.2473, 0.6499, 0.2645, 0.6571, 0.2982, 0.5942, 0.2473, 0.6499, 0.2266, 0.7178, 0.231, 0.7196, 0.2645, 0.6571, 0.2982, 0.5942, 0.2645, 0.6571, 0.28, 0.6675, 0.3253, 0.6124, 0.2645, 0.6571, 0.231, 0.7196, 0.2349, 0.7222, 0.28, 0.6675, 0.3253, 0.6124, 0.28, 0.6675, 0.2932, 0.6807, 0.3484, 0.6355, 0.28, 0.6675, 0.2349, 0.7222, 0.2382, 0.7256, 0.2932, 0.6807, 0.3484, 0.6355, 0.2932, 0.6807, 0.3035, 0.6962, 0.3664, 0.6627, 0.2932, 0.6807, 0.2382, 0.7256, 0.2409, 0.7296, 0.3035, 0.6962, 0.3664, 0.6627, 0.3035, 0.6962, 0.3106, 0.7135, 0.3789, 0.6928, 0.3035, 0.6962, 0.2409, 0.7296, 0.2427, 0.7339, 0.3106, 0.7135, 0.3789, 0.6928, 0.3106, 0.7135, 0.3142, 0.7318, 0.3853, 0.7249, 0.3106, 0.7135, 0.2427, 0.7339, 0.2436, 0.7386, 0.3142, 0.7318, 0.3853, 0.7249, 0.3142, 0.7318, 0.3142, 0.7504, 0.3851, 0.7575, 0.3142, 0.7318, 0.2436, 0.7386, 0.2436, 0.7433, 0.3142, 0.7504, 0.3851, 0.7575, 0.3142, 0.7504, 0.3105, 0.7687, 0.3788, 0.7895, 0.3142, 0.7504, 0.2436, 0.7433, 0.2426, 0.748, 0.3105, 0.7687, 0.3788, 0.7895, 0.3105, 0.7687, 0.3033, 0.7859, 0.3662, 0.8196, 0.3105, 0.7687, 0.2426, 0.748, 0.2408, 0.7524, 0.3033, 0.7859, 0.3662, 0.8196, 0.3033, 0.7859, 0.293, 0.8014, 0.348, 0.8467, 0.3033, 0.7859, 0.2408, 0.7524, 0.2382, 0.7563, 0.293, 0.8014, 0.348, 0.8467, 0.293, 0.8014, 0.2797, 0.8146, 0.3249, 0.8698, 0.293, 0.8014, 0.2382, 0.7563, 0.2348, 0.7597, 0.2797, 0.8146, 0.3249, 0.8698, 0.2797, 0.8146, 0.2642, 0.8249, 0.2978, 0.8879, 0.2797, 0.8146, 0.2348, 0.7597, 0.2309, 0.7623, 0.2642, 0.8249, 0.2978, 0.8879, 0.2642, 0.8249, 0.247, 0.832, 0.2675, 0.9003, 0.2642, 0.8249, 0.2309, 0.7623, 0.2265, 0.7641, 0.247, 0.832, 0.2675, 0.9003, 0.247, 0.832, 0.2287, 0.8356, 0.2355, 0.9067, 0.247, 0.832, 0.2265, 0.7641, 0.2218, 0.765, 0.2287, 0.8356, 0.2355, 0.9067, 0.2287, 0.8356, 0.21, 0.8356, 0.2029, 0.9065, 0.2287, 0.8356, 0.2218, 0.765, 0.2171, 0.765, 0.21, 0.8356, 0.2029, 0.9065, 0.21, 0.8356, 0.1917, 0.8319, 0.1709, 0.9001, 0.21, 0.8356, 0.2171, 0.765, 0.2124, 0.7641, 0.1917, 0.8319, 0.1709, 0.9001, 0.1917, 0.8319, 0.1745, 0.8248, 0.1407, 0.8876, 0.1917, 0.8319, 0.2124, 0.7641, 0.2081, 0.7622, 0.1745, 0.8248, 0.1407, 0.8876, 0.1745, 0.8248, 0.159, 0.8144, 0.1137, 0.8693, 0.1745, 0.8248, 0.2081, 0.7622, 0.2041, 0.7596, 0.159, 0.8144, 0.1137, 0.8693, 0.159, 0.8144, 0.1458, 0.8012, 0.09068, 0.8463, 0.159, 0.8144, 0.2041, 0.7596, 0.2008, 0.7562, 0.1458, 0.8012, 0.09068, 0.8463, 0.1458, 0.8012, 0.1355, 0.7856, 0.07256, 0.8191, 0.1458, 0.8012, 0.2008, 0.7562, 0.1981, 0.7523, 0.1355, 0.7856, 0.07256, 0.8191, 0.1355, 0.7856, 0.1284, 0.7684, 0.06025, 0.7889, 0.1355, 0.7856, 0.1981, 0.7523, 0.1963, 0.7479, 0.1284, 0.7684, 0.06025, 0.7889, 0.1284, 0.7684, 0.1248, 0.7501, 0.05388, 0.757, 0.1284, 0.7684, 0.1963, 0.7479, 0.1954, 0.7433, 0.1248, 0.7501, 0.05388, 0.757, 0.1248, 0.7501, 0.1248, 0.7315, 0.05383, 0.7244, 0.1248, 0.7501, 0.1954, 0.7433, 0.1954, 0.7385, 0.1248, 0.7315, 0.05383, 0.7244, 0.1248, 0.7315, 0.1285, 0.7132, 0.0603, 0.6924, 0.1248, 0.7315, 0.1954, 0.7385, 0.1964, 0.7339, 0.1285, 0.7132, 0.0603, 0.6924, 0.1285, 0.7132, 0.1356, 0.6959, 0.07283, 0.6623, 0.1285, 0.7132, 0.1964, 0.7339, 0.1982, 0.7295, 0.1356, 0.6959, 0.07283, 0.6623, 0.1356, 0.6959, 0.146, 0.6805, 0.09102, 0.6352, 0.1356, 0.6959, 0.1982, 0.7295, 0.2008, 0.7255, 0.146, 0.6805, 0.04919, 0.6009, 0.09102, 0.6352, 0.114, 0.6121, 0.07983, 0.5704, 0.2008, 0.7255, 0.1982, 0.7295, 0.1964, 0.7339, 0.1954, 0.7385, 0.1954, 0.7433, 0.1963, 0.7479, 0.1981, 0.7523, 0.2008, 0.7562, 0.2041, 0.7596, 0.2081, 0.7622, 0.2124, 0.7641, 0.2171, 0.765, 0.2218, 0.765, 0.2265, 0.7641, 0.2309, 0.7623, 0.2348, 0.7597, 0.2382, 0.7563, 0.2408, 0.7524, 0.2426, 0.748, 0.2436, 0.7433, 0.2436, 0.7386, 0.2427, 0.7339, 0.2409, 0.7296, 0.2382, 0.7256, 0.2349, 0.7222, 0.231, 0.7196, 0.2266, 0.7178, 0.2219, 0.7169, 0.2172, 0.7168, 0.2125, 0.7178, 0.2081, 0.7196, 0.2042, 0.7222, 0.0252, 0.637, 0.07283, 0.6623, 0.09102, 0.6352, 0.04919, 0.6009, 0.07983, 0.5704, 0.114, 0.6121, 0.1412, 0.5941, 0.1158, 0.5464, 0.1158, 0.5464, 0.1412, 0.5941, 0.1713, 0.5815, 0.1557, 0.5299, 0.1557, 0.5299, 0.1713, 0.5815, 0.2034, 0.5752, 0.1981, 0.5215, 0.1981, 0.5215, 0.2034, 0.5752, 0.236, 0.5753, 0.2414, 0.5214, 0.2414, 0.5214, 0.236, 0.5753, 0.2681, 0.5817, 0.2839, 0.53, 0.2839, 0.53, 0.2681, 0.5817, 0.2982, 0.5942, 0.3237, 0.5467, 0.3237, 0.5467, 0.2982, 0.5942, 0.3253, 0.6124, 0.3597, 0.5707, 0.3597, 0.5707, 0.3253, 0.6124, 0.3484, 0.6355, 0.3901, 0.6014, 0.3901, 0.6014, 0.3484, 0.6355, 0.3664, 0.6627, 0.4142, 0.6373, 0.4142, 0.6373, 0.3664, 0.6627, 0.3789, 0.6928, 0.4306, 0.6774, 0.4306, 0.6774, 0.3789, 0.6928, 0.3853, 0.7249, 0.4388, 0.7197, 0.4388, 0.7197, 0.3853, 0.7249, 0.3851, 0.7575, 0.4388, 0.7629, 0.4388, 0.7629, 0.3851, 0.7575, 0.3788, 0.7895, 0.4303, 0.8052, 0.4303, 0.8052, 0.3788, 0.7895, 0.3662, 0.8196, 0.4138, 0.845, 0.4138, 0.845, 0.3662, 0.8196, 0.348, 0.8467, 0.3898, 0.8811, 0.3898, 0.8811, 0.348, 0.8467, 0.3249, 0.8698, 0.359, 0.9116, 0.359, 0.9116, 0.3249, 0.8698, 0.2978, 0.8879, 0.3231, 0.9355, 0.3231, 0.9355, 0.2978, 0.8879, 0.2675, 0.9003, 0.2831, 0.952, 0.2831, 0.952, 0.2675, 0.9003, 0.2355, 0.9067, 0.2407, 0.9603, 0.2407, 0.9603, 0.2355, 0.9067, 0.2029, 0.9065, 0.1975, 0.9603, 0.1975, 0.9603, 0.2029, 0.9065, 0.1709, 0.9001, 0.155, 0.9517, 0.155, 0.9517, 0.1709, 0.9001, 0.1407, 0.8876, 0.1152, 0.9351, 0.1152, 0.9351, 0.1407, 0.8876, 0.1137, 0.8693, 0.0793, 0.911, 0.0793, 0.911, 0.1137, 0.8693, 0.09068, 0.8463, 0.04884, 0.8803, 0.04884, 0.8803, 0.09068, 0.8463, 0.07256, 0.8191, 0.02503, 0.8444, 0.02503, 0.8444, 0.07256, 0.8191, 0.06025, 0.7889, 0.008534, 0.8045, 0.008534, 0.8045, 0.06025, 0.7889, 0.05388, 0.757, 0.0002649, 0.7621, 0.0002649, 0.7621, 0.05388, 0.757, 0.05383, 0.7244, 0.0004003, 0.7191, 0.0004003, 0.7191, 0.05383, 0.7244, 0.0603, 0.6924, 0.008757, 0.6768, 0.008757, 0.6768, 0.0603, 0.6924, 0.07283, 0.6623, 0.0252, 0.637, 0.2681, 0.7919, 0.2305, 0.7031, 0.1202, 0.7495, 0.1579, 0.8383, 0.2305, 0.7031, 0.1754, 0.5908, 0.0651, 0.6373, 0.1202, 0.7495, 0.1612, 0.5633, 0.1202, 0.4786, 0.009844, 0.5252, 0.0509, 0.6098, 0.3232, 0.9041, 0.2823, 0.8194, 0.1719, 0.866, 0.213, 0.9505, 0.3232, 0.6331, 0.309, 0.6056, 0.2635, 0.5717, 0.1945, 0.5671, 0.1754, 0.5908, 0.2305, 0.7031, 0.2823, 0.8194, 0.2681, 0.7919, 0.1579, 0.8383, 0.1719, 0.866, 0.1754, 0.5908, 0.1612, 0.5633, 0.0509, 0.6098, 0.0651, 0.6373, 0.1202, 0.7495, 0.0651, 0.6373, 0.05039, 0.6556, 0.007118, 0.7092, 0.0001976, 0.763, 0.01441, 0.7905, 0.9484, 0.7891, 0.8435, 0.8457, 0.7894, 0.7324, 0.8948, 0.6757, 0.8948, 0.6757, 0.7894, 0.7324, 0.7381, 0.619, 0.8431, 0.5624, 0.8313, 0.5624, 0.7241, 0.5907, 0.6863, 0.534, 0.7916, 0.4774, 0.9998, 0.9024, 0.8948, 0.9308, 0.8547, 0.8457, 0.9602, 0.8174, 0.9998, 0.619, 0.8948, 0.6757, 0.8431, 0.5624, 0.8704, 0.5624, 0.9382, 0.5624, 0.988, 0.5907, 0.9602, 0.8174, 0.8547, 0.8457, 0.8435, 0.8457, 0.9484, 0.7891, 0.8431, 0.5624, 0.7381, 0.619, 0.7241, 0.5907, 0.8313, 0.5624, 0.7894, 0.7324, 0.6845, 0.7891, 0.6727, 0.7607, 0.6682, 0.7041, 0.7108, 0.6474, 0.7381, 0.619, 0.613, 0.7956, 0.5026, 0.8418, 0.4698, 0.7473, 0.5578, 0.6837, 0.5578, 0.6837, 0.4698, 0.7473, 0.4146, 0.6354, 0.525, 0.5892, 0.5113, 0.5611, 0.4013, 0.6068, 0.3598, 0.523, 0.4698, 0.4774, 0.6678, 0.9079, 0.5578, 0.9536, 0.5163, 0.8699, 0.6263, 0.8242, 0.6678, 0.6381, 0.5578, 0.6837, 0.525, 0.5892, 0.5417, 0.5687, 0.6135, 0.5701, 0.6546, 0.6094, 0.6263, 0.8242, 0.5163, 0.8699, 0.5026, 0.8418, 0.613, 0.7956, 0.525, 0.5892, 0.4146, 0.6354, 0.4013, 0.6068, 0.5113, 0.5611, 0.4698, 0.7473, 0.3597, 0.7929, 0.3461, 0.7648, 0.3339, 0.6899, 0.3759, 0.6381, 0.4146, 0.6354, 0.503, 0.1125, 0.613, 0.1582, 0.5583, 0.2706, 0.4698, 0.2065, 0.4698, 0.2065, 0.5583, 0.2706, 0.525, 0.3646, 0.4151, 0.319, 0.4013, 0.347, 0.5118, 0.3932, 0.4702, 0.477, 0.3602, 0.4313, 0.5579, 0.0001976, 0.6682, 0.04632, 0.6268, 0.1302, 0.5167, 0.08446, 0.3598, 0.1608, 0.4698, 0.2065, 0.4151, 0.319, 0.3759, 0.3157, 0.3339, 0.2639, 0.3461, 0.189, 0.5167, 0.08446, 0.6268, 0.1302, 0.613, 0.1582, 0.503, 0.1125, 0.4151, 0.319, 0.525, 0.3646, 0.5118, 0.3932, 0.4013, 0.347, 0.5583, 0.2706, 0.6682, 0.3162, 0.6546, 0.3444, 0.6135, 0.3837, 0.5421, 0.3857, 0.525, 0.3646, 0.1657, 0.3661, 0.2207, 0.2536, 0.1105, 0.207, 0.05546, 0.3195, 0.2207, 0.2536, 0.2539, 0.1593, 0.1434, 0.1124, 0.1105, 0.207, 0.2677, 0.1312, 0.3089, 0.0468, 0.1986, 0.0001974, 0.1574, 0.08463, 0.1105, 0.4782, 0.1519, 0.3941, 0.0414, 0.3472, 0.0001976, 0.4316, 0.3091, 0.3183, 0.3229, 0.2903, 0.3335, 0.213, 0.2947, 0.1649, 0.2539, 0.1593, 0.2207, 0.2536, 0.1519, 0.3941, 0.1657, 0.3661, 0.05546, 0.3195, 0.0414, 0.3472, 0.2539, 0.1593, 0.2677, 0.1312, 0.1574, 0.08463, 0.1434, 0.1124, 0.1105, 0.207, 0.1434, 0.1124, 0.129, 0.09446, 0.05521, 0.09322, 0.01401, 0.1324, 0.0001976, 0.1604, 0.609, 0.8963, 0.6451, 0.9205, 0.6408, 0.9286, 0.6032, 0.9035, 0.5543, 0.6208, 0.5377, 0.6609, 0.5288, 0.6583, 0.5461, 0.6165, 0.9696, 0.7039, 0.9611, 0.6614, 0.97, 0.6587, 0.9788, 0.7029, 0.8141, 0.5137, 0.7715, 0.5052, 0.7724, 0.496, 0.8168, 0.5048, 0.8537, 0.9205, 0.8897, 0.8964, 0.8956, 0.9036, 0.8581, 0.9286, 0.5784, 0.8657, 0.609, 0.8963, 0.6032, 0.9035, 0.5712, 0.8716, 0.5785, 0.5847, 0.5543, 0.6208, 0.5461, 0.6165, 0.5713, 0.5788, 0.8544, 0.5307, 0.8141, 0.5137, 0.8168, 0.5048, 0.859, 0.5224, 0.8136, 0.9371, 0.8537, 0.9205, 0.8581, 0.9286, 0.8164, 0.9459, 0.5543, 0.8296, 0.5784, 0.8657, 0.5712, 0.8716, 0.5461, 0.834, 0.6093, 0.5539, 0.5785, 0.5847, 0.5713, 0.5788, 0.6034, 0.5468, 0.9696, 0.7472, 0.9696, 0.7039, 0.9788, 0.7029, 0.9788, 0.7481, 0.8905, 0.5548, 0.8544, 0.5307, 0.859, 0.5224, 0.8963, 0.5479, 0.7711, 0.9455, 0.8136, 0.9371, 0.8164, 0.9459, 0.772, 0.9547, 0.5377, 0.7895, 0.5543, 0.8296, 0.5461, 0.834, 0.5288, 0.7922, 0.6459, 0.5298, 0.6093, 0.5539, 0.6034, 0.5468, 0.6414, 0.5214, 0.9611, 0.7897, 0.9696, 0.7472, 0.9788, 0.7481, 0.97, 0.7924, 0.9207, 0.5854, 0.8905, 0.5548, 0.8963, 0.5479, 0.9277, 0.5795, 0.7277, 0.9455, 0.7711, 0.9455, 0.772, 0.9547, 0.7269, 0.9547, 0.5292, 0.7469, 0.5377, 0.7895, 0.5288, 0.7922, 0.52, 0.7479, 0.686, 0.5132, 0.6459, 0.5298, 0.6414, 0.5214, 0.6834, 0.5045, 0.9445, 0.8298, 0.9611, 0.7897, 0.97, 0.7924, 0.9527, 0.8341, 0.9446, 0.6214, 0.9207, 0.5854, 0.9277, 0.5795, 0.9527, 0.617, 0.6852, 0.9371, 0.7277, 0.9455, 0.7269, 0.9547, 0.6825, 0.9459, 0.5292, 0.7035, 0.5292, 0.7469, 0.52, 0.7479, 0.52, 0.7026, 0.7282, 0.5051, 0.686, 0.5132, 0.6834, 0.5045, 0.7273, 0.4959, 0.9204, 0.8658, 0.9445, 0.8298, 0.9527, 0.8341, 0.9276, 0.8716, 0.9611, 0.6614, 0.9446, 0.6214, 0.9527, 0.617, 0.97, 0.6587, 0.6451, 0.9205, 0.6852, 0.9371, 0.6825, 0.9459, 0.6408, 0.9286, 0.5377, 0.6609, 0.5292, 0.7035, 0.52, 0.7026, 0.5288, 0.6583, 0.8897, 0.8964, 0.8956, 0.9036, 0.9276, 0.8716, 0.9204, 0.8658, 0.7715, 0.5052, 0.7282, 0.5051, 0.7273, 0.4959, 0.7724, 0.496, 0.8897, 0.8964, 0.9204, 0.8658, 0.9276, 0.8716, 0.8956, 0.9036, 0.7715, 0.5052, 0.7724, 0.496, 0.7273, 0.4959, 0.7282, 0.5051, 0.5377, 0.6609, 0.5288, 0.6583, 0.52, 0.7026, 0.5292, 0.7035, 0.6451, 0.9205, 0.6408, 0.9286, 0.6825, 0.9459, 0.6852, 0.9371, 0.9611, 0.6614, 0.97, 0.6587, 0.9527, 0.617, 0.9446, 0.6214, 0.9204, 0.8658, 0.9276, 0.8716, 0.9527, 0.8341, 0.9445, 0.8298, 0.7282, 0.5051, 0.7273, 0.4959, 0.6834, 0.5045, 0.686, 0.5132, 0.5292, 0.7035, 0.52, 0.7026, 0.52, 0.7479, 0.5292, 0.7469, 0.6852, 0.9371, 0.6825, 0.9459, 0.7269, 0.9547, 0.7277, 0.9455, 0.9446, 0.6214, 0.9527, 0.617, 0.9277, 0.5795, 0.9207, 0.5854, 0.9445, 0.8298, 0.9527, 0.8341, 0.97, 0.7924, 0.9611, 0.7897, 0.686, 0.5132, 0.6834, 0.5045, 0.6414, 0.5214, 0.6459, 0.5298, 0.5292, 0.7469, 0.52, 0.7479, 0.5288, 0.7922, 0.5377, 0.7895, 0.7277, 0.9455, 0.7269, 0.9547, 0.772, 0.9547, 0.7711, 0.9455, 0.9207, 0.5854, 0.9277, 0.5795, 0.8963, 0.5479, 0.8905, 0.5548, 0.9611, 0.7897, 0.97, 0.7924, 0.9788, 0.7481, 0.9696, 0.7472, 0.6459, 0.5298, 0.6414, 0.5214, 0.6034, 0.5468, 0.6093, 0.5539, 0.5377, 0.7895, 0.5288, 0.7922, 0.5461, 0.834, 0.5543, 0.8296, 0.7711, 0.9455, 0.772, 0.9547, 0.8164, 0.9459, 0.8136, 0.9371, 0.8905, 0.5548, 0.8963, 0.5479, 0.859, 0.5224, 0.8544, 0.5307, 0.9696, 0.7472, 0.9788, 0.7481, 0.9788, 0.7029, 0.9696, 0.7039, 0.6093, 0.5539, 0.6034, 0.5468, 0.5713, 0.5788, 0.5785, 0.5847, 0.5543, 0.8296, 0.5461, 0.834, 0.5712, 0.8716, 0.5784, 0.8657, 0.8136, 0.9371, 0.8164, 0.9459, 0.8581, 0.9286, 0.8537, 0.9205, 0.8544, 0.5307, 0.859, 0.5224, 0.8168, 0.5048, 0.8141, 0.5137, 0.5785, 0.5847, 0.5713, 0.5788, 0.5461, 0.6165, 0.5543, 0.6208, 0.5784, 0.8657, 0.5712, 0.8716, 0.6032, 0.9035, 0.609, 0.8963, 0.8537, 0.9205, 0.8581, 0.9286, 0.8956, 0.9036, 0.8897, 0.8964, 0.8141, 0.5137, 0.8168, 0.5048, 0.7724, 0.496, 0.7715, 0.5052, 0.9696, 0.7039, 0.9788, 0.7029, 0.97, 0.6587, 0.9611, 0.6614, 0.5543, 0.6208, 0.5461, 0.6165, 0.5288, 0.6583, 0.5377, 0.6609, 0.609, 0.8963, 0.6032, 0.9035, 0.6408, 0.9286, 0.6451, 0.9205, 0.9611, 0.6614, 0.9446, 0.6214, 0.9446, 0.6214, 0.9611, 0.6614, 0.5377, 0.6609, 0.5292, 0.7035, 0.5292, 0.7035, 0.5377, 0.6609, 0.8897, 0.8964, 0.9204, 0.8658, 0.9204, 0.8658, 0.8897, 0.8964, 0.5461, 0.834, 0.5288, 0.7922, 0.5288, 0.7922, 0.5461, 0.834, 0.5288, 0.7922, 0.52, 0.7479, 0.52, 0.7479, 0.5288, 0.7922, 0.5543, 0.6208, 0.5377, 0.6609, 0.5377, 0.6609, 0.5543, 0.6208, 0.8537, 0.9205, 0.8897, 0.8964, 0.8897, 0.8964, 0.8537, 0.9205, 0.52, 0.7479, 0.52, 0.7026, 0.52, 0.7026, 0.52, 0.7479, 0.9696, 0.7039, 0.9611, 0.6614, 0.9611, 0.6614, 0.9696, 0.7039, 0.52, 0.7026, 0.5288, 0.6583, 0.5288, 0.6583, 0.52, 0.7026, 0.5785, 0.5847, 0.5543, 0.6208, 0.5543, 0.6208, 0.5785, 0.5847, 0.8136, 0.9371, 0.8537, 0.9205, 0.8537, 0.9205, 0.8136, 0.9371, 0.5288, 0.6583, 0.5461, 0.6165, 0.5461, 0.6165, 0.5288, 0.6583, 0.5461, 0.6165, 0.5713, 0.5788, 0.5713, 0.5788, 0.5461, 0.6165, 0.6093, 0.5539, 0.5785, 0.5847, 0.5785, 0.5847, 0.6093, 0.5539, 0.7711, 0.9455, 0.8136, 0.9371, 0.8136, 0.9371, 0.7711, 0.9455, 0.5713, 0.5788, 0.6034, 0.5468, 0.6034, 0.5468, 0.5713, 0.5788, 0.6034, 0.5468, 0.6414, 0.5214, 0.6414, 0.5214, 0.6034, 0.5468, 0.6459, 0.5298, 0.6093, 0.5539, 0.6093, 0.5539, 0.6459, 0.5298, 0.7277, 0.9455, 0.7711, 0.9455, 0.7711, 0.9455, 0.7277, 0.9455, 0.6414, 0.5214, 0.6834, 0.5045, 0.6834, 0.5045, 0.6414, 0.5214, 0.6834, 0.5045, 0.7273, 0.4959, 0.7273, 0.4959, 0.6834, 0.5045, 0.686, 0.5132, 0.6459, 0.5298, 0.6459, 0.5298, 0.686, 0.5132, 0.6852, 0.9371, 0.7277, 0.9455, 0.7277, 0.9455, 0.6852, 0.9371, 0.7273, 0.4959, 0.7724, 0.496, 0.7724, 0.496, 0.7273, 0.4959, 0.7724, 0.496, 0.8168, 0.5048, 0.8168, 0.5048, 0.7724, 0.496, 0.7282, 0.5051, 0.686, 0.5132, 0.686, 0.5132, 0.7282, 0.5051, 0.6451, 0.9205, 0.6852, 0.9371, 0.6852, 0.9371, 0.6451, 0.9205, 0.8168, 0.5048, 0.859, 0.5224, 0.859, 0.5224, 0.8168, 0.5048, 0.9788, 0.7029, 0.9788, 0.7481, 0.9788, 0.7481, 0.9788, 0.7029, 0.859, 0.5224, 0.8963, 0.5479, 0.8963, 0.5479, 0.859, 0.5224, 0.9788, 0.7481, 0.97, 0.7924, 0.97, 0.7924, 0.9788, 0.7481, 0.7715, 0.5052, 0.7282, 0.5051, 0.7282, 0.5051, 0.7715, 0.5052, 0.609, 0.8963, 0.6451, 0.9205, 0.6451, 0.9205, 0.609, 0.8963, 0.8963, 0.5479, 0.9277, 0.5795, 0.9277, 0.5795, 0.8963, 0.5479, 0.97, 0.7924, 0.9527, 0.8341, 0.9527, 0.8341, 0.97, 0.7924, 0.9277, 0.5795, 0.9527, 0.617, 0.9527, 0.617, 0.9277, 0.5795, 0.9527, 0.8341, 0.9276, 0.8716, 0.9276, 0.8716, 0.9527, 0.8341, 0.8141, 0.5137, 0.7715, 0.5052, 0.7715, 0.5052, 0.8141, 0.5137, 0.5784, 0.8657, 0.609, 0.8963, 0.609, 0.8963, 0.5784, 0.8657, 0.9527, 0.617, 0.97, 0.6587, 0.97, 0.6587, 0.9527, 0.617, 0.9276, 0.8716, 0.8956, 0.9036, 0.8956, 0.9036, 0.9276, 0.8716, 0.97, 0.6587, 0.9788, 0.7029, 0.9788, 0.7029, 0.97, 0.6587, 0.8956, 0.9036, 0.8581, 0.9286, 0.8581, 0.9286, 0.8956, 0.9036, 0.8544, 0.5307, 0.8141, 0.5137, 0.8141, 0.5137, 0.8544, 0.5307, 0.5543, 0.8296, 0.5784, 0.8657, 0.5784, 0.8657, 0.5543, 0.8296, 0.9696, 0.7472, 0.9696, 0.7039, 0.9696, 0.7039, 0.9696, 0.7472, 0.8581, 0.9286, 0.8164, 0.9459, 0.8164, 0.9459, 0.8581, 0.9286, 0.8164, 0.9459, 0.772, 0.9547, 0.772, 0.9547, 0.8164, 0.9459, 0.8905, 0.5548, 0.8544, 0.5307, 0.8544, 0.5307, 0.8905, 0.5548, 0.5377, 0.7895, 0.5543, 0.8296, 0.5543, 0.8296, 0.5377, 0.7895, 0.9611, 0.7897, 0.9696, 0.7472, 0.9696, 0.7472, 0.9611, 0.7897, 0.772, 0.9547, 0.7269, 0.9547, 0.7269, 0.9547, 0.772, 0.9547, 0.7269, 0.9547, 0.6825, 0.9459, 0.6825, 0.9459, 0.7269, 0.9547, 0.9207, 0.5854, 0.8905, 0.5548, 0.8905, 0.5548, 0.9207, 0.5854, 0.5292, 0.7469, 0.5377, 0.7895, 0.5377, 0.7895, 0.5292, 0.7469, 0.9445, 0.8298, 0.9611, 0.7897, 0.9611, 0.7897, 0.9445, 0.8298, 0.6825, 0.9459, 0.6408, 0.9286, 0.6408, 0.9286, 0.6825, 0.9459, 0.6408, 0.9286, 0.6032, 0.9035, 0.6032, 0.9035, 0.6408, 0.9286, 0.9446, 0.6214, 0.9207, 0.5854, 0.9207, 0.5854, 0.9446, 0.6214, 0.5292, 0.7035, 0.5292, 0.7469, 0.5292, 0.7469, 0.5292, 0.7035, 0.9204, 0.8658, 0.9445, 0.8298, 0.9445, 0.8298, 0.9204, 0.8658, 0.6032, 0.9035, 0.5712, 0.8716, 0.5712, 0.8716, 0.6032, 0.9035, 0.5712, 0.8716, 0.5461, 0.834, 0.5461, 0.834, 0.5712, 0.8716, 0.2438, 0.5089, 0.2218, 0.5082, 0.2218, 0.5082, 0.2438, 0.5089, 0.875, 0.7446, 0.875, 0.7447, 0.875, 0.7447, 0.875, 0.7446, 0.1396, 0.5055, 0.125, 0.5051, 0.125, 0.5051, 0.1396, 0.5055, 0.375, 0.5053, 0.375, 0.5054, 0.375, 0.5054, 0.375, 0.5053, 0.375, 0.5053, 0.375, 0.5, 0.375, 0.5, 0.375, 0.5053, 0.7047, 0.7408, 0.7218, 0.7418, 0.7218, 0.7418, 0.7047, 0.7408, 0.7218, 0.7418, 0.7438, 0.7411, 0.7438, 0.7411, 0.7218, 0.7418, 0.2218, 0.5082, 0.2048, 0.5084, 0.2048, 0.5084, 0.2218, 0.5082, 0.625, 0.7449, 0.6396, 0.7445, 0.6396, 0.7445, 0.625, 0.7449, 0.375, 0.5065, 0.2438, 0.5089, 0.2438, 0.5, 0.3693, 0.5, 0.375, 0.5054, 0.375, 0.5065, 0.3693, 0.5, 0.375, 0.5, 0.375, 0.5053, 0.375, 0.5054, 0.375, 0.5, 0.375, 0.5, 0.1396, 0.5055, 0.1406, 0.5, 0.1608, 0.5, 0.1599, 0.5069, 0.1599, 0.5069, 0.1608, 0.5, 0.185, 0.5002, 0.1844, 0.5096, 0.1844, 0.5096, 0.185, 0.5002, 0.2054, 0.5001, 0.2048, 0.5084, 0.2048, 0.5084, 0.2054, 0.5001, 0.222, 0.5, 0.2218, 0.5082, 0.1396, 0.5055, 0.125, 0.5051, 0.1262, 0.5, 0.1406, 0.5, 0.2438, 0.5089, 0.2218, 0.5082, 0.222, 0.5, 0.2438, 0.5, 0.375, 0.5065, 0.2438, 0.5089, 0.2438, 0.5089, 0.375, 0.5065, 0.7438, 0.7411, 0.875, 0.7435, 0.875, 0.7435, 0.7438, 0.7411, 0.375, 0.5054, 0.375, 0.5065, 0.375, 0.5065, 0.375, 0.5054, 0.1599, 0.5069, 0.1396, 0.5055, 0.1396, 0.5055, 0.1599, 0.5069, 0.875, 0.7435, 0.875, 0.7446, 0.875, 0.7446, 0.875, 0.7435, 0.6396, 0.7445, 0.6598, 0.7424, 0.6598, 0.7424, 0.6396, 0.7445, 0.1844, 0.5096, 0.1599, 0.5069, 0.1599, 0.5069, 0.1844, 0.5096, 0.6598, 0.7424, 0.6844, 0.7376, 0.6844, 0.7376, 0.6598, 0.7424, 0.3801, 0.25, 0.375, 0.2551, 0.375, 0.2551, 0.3801, 0.25, 0.2048, 0.5084, 0.1844, 0.5096, 0.1844, 0.5096, 0.2048, 0.5084, 0.6844, 0.7376, 0.7047, 0.7408, 0.7047, 0.7408, 0.6844, 0.7376, 0.375, 0.5053, 0.375, 0.5, 0.375, 0.5, 0.375, 0.5053, 0.375, 0.5053, 0.375, 0.5053, 0.375, 0.5053, 0.375, 0.5053, 0.875, 0.7447, 0.875, 0.7447, 0.875, 0.7447, 0.875, 0.7447, 0.0, 0.0, 0.0, 0.0, 0.0, 0.0, 0.0, 0.0, 0.625, 0.00528, 0.6197, 0.0, 0.6197, 0.0, 0.625, 0.00528, 0.375, 0.5053, 0.375, 0.5053, 0.375, 0.5053, 0.375, 0.5053, 0.375, 0.5053, 0.375, 0.5053, 0.375, 0.5053, 0.375, 0.5053, 0.875, 0.7447, 0.875, 0.7447, 0.875, 0.7447, 0.875, 0.7447, 0.0, 0.0, 0.0, 0.0, 0.0, 0.0, 0.0, 0.0, 0.6197, 0.0, 0.625, 0.00528, 0.625, 0.00528, 0.6197, 0.0, 0.875, 0.7447, 0.875, 0.7447, 0.875, 0.7447, 0.875, 0.7447, 0.0, 0.0, 0.0, 0.0, 0.0, 0.0, 0.0, 0.0, 0.2218, 0.5082, 0.2438, 0.5089, 0.7438, 0.7411, 0.7218, 0.7418, 0.125, 0.5051, 0.1396, 0.5055, 0.6396, 0.7445, 0.625, 0.7449, 0.875, 0.7446, 0.875, 0.7435, 0.375, 0.5065, 0.375, 0.5054, 0.875, 0.7447, 0.875, 0.7446, 0.375, 0.5054, 0.375, 0.5053, 0.375, 0.5065, 0.875, 0.7435, 0.7438, 0.7411, 0.2438, 0.5089, 0.6396, 0.7445, 0.1396, 0.5055, 0.1599, 0.5069, 0.6598, 0.7424, 0.6598, 0.7424, 0.1599, 0.5069, 0.1844, 0.5096, 0.6844, 0.7376, 0.6844, 0.7376, 0.1844, 0.5096, 0.2048, 0.5084, 0.7047, 0.7408, 0.7047, 0.7408, 0.2048, 0.5084, 0.2218, 0.5082, 0.7218, 0.7418, 0.2438, 0.5089, 0.2438, 0.5089, 0.2218, 0.5082, 0.2218, 0.5082, 0.875, 0.7446, 0.875, 0.7446, 0.875, 0.7447, 0.875, 0.7447, 0.1396, 0.5055, 0.1396, 0.5055, 0.125, 0.5051, 0.125, 0.5051, 0.375, 0.5053, 0.375, 0.5053, 0.375, 0.5054, 0.375, 0.5054, 0.375, 0.5053, 0.375, 0.5053, 0.375, 0.5, 0.375, 0.5, 0.7047, 0.7408, 0.7047, 0.7408, 0.7218, 0.7418, 0.7218, 0.7418, 0.7218, 0.7418, 0.7218, 0.7418, 0.7438, 0.7411, 0.7438, 0.7411, 0.2218, 0.5082, 0.2218, 0.5082, 0.2048, 0.5084, 0.2048, 0.5084, 0.625, 0.7449, 0.625, 0.7449, 0.6396, 0.7445, 0.6396, 0.7445, 0.375, 0.5065, 0.3693, 0.5, 0.2438, 0.5, 0.2438, 0.5089, 0.375, 0.5054, 0.375, 0.5, 0.3693, 0.5, 0.375, 0.5065, 0.375, 0.5053, 0.375, 0.5, 0.375, 0.5, 0.375, 0.5054, 0.1396, 0.5055, 0.1599, 0.5069, 0.1608, 0.5, 0.1406, 0.5, 0.1599, 0.5069, 0.1844, 0.5096, 0.185, 0.5002, 0.1608, 0.5, 0.1844, 0.5096, 0.2048, 0.5084, 0.2054, 0.5001, 0.185, 0.5002, 0.2048, 0.5084, 0.2218, 0.5082, 0.222, 0.5, 0.2054, 0.5001, 0.1396, 0.5055, 0.1406, 0.5, 0.1262, 0.5, 0.125, 0.5051, 0.2438, 0.5089, 0.2438, 0.5, 0.222, 0.5, 0.2218, 0.5082, 0.375, 0.5065, 0.375, 0.5065, 0.2438, 0.5089, 0.2438, 0.5089, 0.7438, 0.7411, 0.7438, 0.7411, 0.875, 0.7435, 0.875, 0.7435, 0.375, 0.5054, 0.375, 0.5054, 0.375, 0.5065, 0.375, 0.5065, 0.1599, 0.5069, 0.1599, 0.5069, 0.1396, 0.5055, 0.1396, 0.5055, 0.875, 0.7435, 0.875, 0.7435, 0.875, 0.7446, 0.875, 0.7446, 0.6396, 0.7445, 0.6396, 0.7445, 0.6598, 0.7424, 0.6598, 0.7424, 0.1844, 0.5096, 0.1844, 0.5096, 0.1599, 0.5069, 0.1599, 0.5069, 0.6598, 0.7424, 0.6598, 0.7424, 0.6844, 0.7376, 0.6844, 0.7376, 0.3801, 0.25, 0.3801, 0.25, 0.375, 0.2551, 0.375, 0.2551, 0.2048, 0.5084, 0.2048, 0.5084, 0.1844, 0.5096, 0.1844, 0.5096, 0.6844, 0.7376, 0.6844, 0.7376, 0.7047, 0.7408, 0.7047, 0.7408, 0.375, 0.5053, 0.375, 0.5053, 0.375, 0.5, 0.375, 0.5, 0.375, 0.5053, 0.375, 0.5053, 0.375, 0.5053, 0.375, 0.5053, 0.875, 0.7447, 0.875, 0.7447, 0.875, 0.7447, 0.875, 0.7447, 0.0, 0.0, 0.0, 0.0, 0.0, 0.0, 0.0, 0.0, 0.625, 0.00528, 0.625, 0.00528, 0.6197, 0.0, 0.6197, 0.0, 0.375, 0.5053, 0.375, 0.5053, 0.375, 0.5053, 0.375, 0.5053, 0.375, 0.5053, 0.375, 0.5053, 0.375, 0.5053, 0.375, 0.5053, 0.875, 0.7447, 0.875, 0.7447, 0.875, 0.7447, 0.875, 0.7447, 0.0, 0.0, 0.0, 0.0, 0.0, 0.0, 0.0, 0.0, 0.6197, 0.0, 0.6197, 0.0, 0.625, 0.00528, 0.625, 0.00528, 0.875, 0.7447, 0.875, 0.7447, 0.875, 0.7447, 0.875, 0.7447, 0.0, 0.0, 0.0, 0.0, 0.0, 0.0, 0.0, 0.0, 0.2218, 0.5082, 0.7218, 0.7418, 0.7438, 0.7411, 0.2438, 0.5089, 0.125, 0.5051, 0.625, 0.7449, 0.6396, 0.7445, 0.1396, 0.5055, 0.875, 0.7446, 0.375, 0.5054, 0.375, 0.5065, 0.875, 0.7435, 0.875, 0.7447, 0.375, 0.5053, 0.375, 0.5054, 0.875, 0.7446, 0.375, 0.5065, 0.2438, 0.5089, 0.7438, 0.7411, 0.875, 0.7435, 0.6396, 0.7445, 0.6598, 0.7424, 0.1599, 0.5069, 0.1396, 0.5055, 0.6598, 0.7424, 0.6844, 0.7376, 0.1844, 0.5096, 0.1599, 0.5069, 0.6844, 0.7376, 0.7047, 0.7408, 0.2048, 0.5084, 0.1844, 0.5096, 0.7047, 0.7408, 0.7218, 0.7418, 0.2218, 0.5082, 0.2048, 0.5084, 0.2438, 0.5089, 0.2438, 0.5089, 0.2218, 0.5082, 0.2218, 0.5082, 0.875, 0.7446, 0.875, 0.7446, 0.875, 0.7447, 0.875, 0.7447, 0.1396, 0.5055, 0.1396, 0.5055, 0.125, 0.5051, 0.125, 0.5051, 0.375, 0.5053, 0.375, 0.5053, 0.375, 0.5054, 0.375, 0.5054, 0.375, 0.5053, 0.375, 0.5053, 0.375, 0.5, 0.375, 0.5, 0.7047, 0.7408, 0.7047, 0.7408, 0.7218, 0.7418, 0.7218, 0.7418, 0.7218, 0.7418, 0.7218, 0.7418, 0.7438, 0.7411, 0.7438, 0.7411, 0.2218, 0.5082, 0.2218, 0.5082, 0.2048, 0.5084, 0.2048, 0.5084, 0.625, 0.7449, 0.625, 0.7449, 0.6396, 0.7445, 0.6396, 0.7445, 0.375, 0.5065, 0.3693, 0.5, 0.2438, 0.5, 0.2438, 0.5089, 0.375, 0.5054, 0.375, 0.5, 0.3693, 0.5, 0.375, 0.5065, 0.375, 0.5053, 0.375, 0.5, 0.375, 0.5, 0.375, 0.5054, 0.1396, 0.5055, 0.1599, 0.5069, 0.1608, 0.5, 0.1406, 0.5, 0.1599, 0.5069, 0.1844, 0.5096, 0.185, 0.5002, 0.1608, 0.5, 0.1844, 0.5096, 0.2048, 0.5084, 0.2054, 0.5001, 0.185, 0.5002, 0.2048, 0.5084, 0.2218, 0.5082, 0.222, 0.5, 0.2054, 0.5001, 0.1396, 0.5055, 0.1406, 0.5, 0.1262, 0.5, 0.125, 0.5051, 0.2438, 0.5089, 0.2438, 0.5, 0.222, 0.5, 0.2218, 0.5082, 0.375, 0.5065, 0.375, 0.5065, 0.2438, 0.5089, 0.2438, 0.5089, 0.7438, 0.7411, 0.7438, 0.7411, 0.875, 0.7435, 0.875, 0.7435, 0.375, 0.5054, 0.375, 0.5054, 0.375, 0.5065, 0.375, 0.5065, 0.1599, 0.5069, 0.1599, 0.5069, 0.1396, 0.5055, 0.1396, 0.5055, 0.875, 0.7435, 0.875, 0.7435, 0.875, 0.7446, 0.875, 0.7446, 0.6396, 0.7445, 0.6396, 0.7445, 0.6598, 0.7424, 0.6598, 0.7424, 0.1844, 0.5096, 0.1844, 0.5096, 0.1599, 0.5069, 0.1599, 0.5069, 0.6598, 0.7424, 0.6598, 0.7424, 0.6844, 0.7376, 0.6844, 0.7376, 0.3801, 0.25, 0.3801, 0.25, 0.375, 0.2551, 0.375, 0.2551, 0.2048, 0.5084, 0.2048, 0.5084, 0.1844, 0.5096, 0.1844, 0.5096, 0.6844, 0.7376, 0.6844, 0.7376, 0.7047, 0.7408, 0.7047, 0.7408, 0.375, 0.5053, 0.375, 0.5053, 0.375, 0.5, 0.375, 0.5, 0.375, 0.5053, 0.375, 0.5053, 0.375, 0.5053, 0.375, 0.5053, 0.875, 0.7447, 0.875, 0.7447, 0.875, 0.7447, 0.875, 0.7447, 0.0, 0.0, 0.0, 0.0, 0.0, 0.0, 0.0, 0.0, 0.625, 0.00528, 0.625, 0.00528, 0.6197, 0.0, 0.6197, 0.0, 0.375, 0.5053, 0.375, 0.5053, 0.375, 0.5053, 0.375, 0.5053, 0.375, 0.5053, 0.375, 0.5053, 0.375, 0.5053, 0.375, 0.5053, 0.875, 0.7447, 0.875, 0.7447, 0.875, 0.7447, 0.875, 0.7447, 0.0, 0.0, 0.0, 0.0, 0.0, 0.0, 0.0, 0.0, 0.6197, 0.0, 0.6197, 0.0, 0.625, 0.00528, 0.625, 0.00528, 0.875, 0.7447, 0.875, 0.7447, 0.875, 0.7447, 0.875, 0.7447, 0.0, 0.0, 0.0, 0.0, 0.0, 0.0, 0.0, 0.0, 0.2218, 0.5082, 0.7218, 0.7418, 0.7438, 0.7411, 0.2438, 0.5089, 0.125, 0.5051, 0.625, 0.7449, 0.6396, 0.7445, 0.1396, 0.5055, 0.875, 0.7446, 0.375, 0.5054, 0.375, 0.5065, 0.875, 0.7435, 0.875, 0.7447, 0.375, 0.5053, 0.375, 0.5054, 0.875, 0.7446, 0.375, 0.5065, 0.2438, 0.5089, 0.7438, 0.7411, 0.875, 0.7435, 0.6396, 0.7445, 0.6598, 0.7424, 0.1599, 0.5069, 0.1396, 0.5055, 0.6598, 0.7424, 0.6844, 0.7376, 0.1844, 0.5096, 0.1599, 0.5069, 0.6844, 0.7376, 0.7047, 0.7408, 0.2048, 0.5084, 0.1844, 0.5096, 0.7047, 0.7408, 0.7218, 0.7418, 0.2218, 0.5082, 0.2048, 0.5084, 0.2438, 0.5089, 0.2218, 0.5082, 0.2218, 0.5082, 0.2438, 0.5089, 0.875, 0.7446, 0.875, 0.7447, 0.875, 0.7447, 0.875, 0.7446, 0.1396, 0.5055, 0.125, 0.5051, 0.125, 0.5051, 0.1396, 0.5055, 0.375, 0.5053, 0.375, 0.5054, 0.375, 0.5054, 0.375, 0.5053, 0.375, 0.5053, 0.375, 0.5, 0.375, 0.5, 0.375, 0.5053, 0.7047, 0.7408, 0.7218, 0.7418, 0.7218, 0.7418, 0.7047, 0.7408, 0.7218, 0.7418, 0.7438, 0.7411, 0.7438, 0.7411, 0.7218, 0.7418, 0.2218, 0.5082, 0.2048, 0.5084, 0.2048, 0.5084, 0.2218, 0.5082, 0.625, 0.7449, 0.6396, 0.7445, 0.6396, 0.7445, 0.625, 0.7449, 0.375, 0.5065, 0.2438, 0.5089, 0.2438, 0.5, 0.3693, 0.5, 0.375, 0.5054, 0.375, 0.5065, 0.3693, 0.5, 0.375, 0.5, 0.375, 0.5053, 0.375, 0.5054, 0.375, 0.5, 0.375, 0.5, 0.1396, 0.5055, 0.1406, 0.5, 0.1608, 0.5, 0.1599, 0.5069, 0.1599, 0.5069, 0.1608, 0.5, 0.185, 0.5002, 0.1844, 0.5096, 0.1844, 0.5096, 0.185, 0.5002, 0.2054, 0.5001, 0.2048, 0.5084, 0.2048, 0.5084, 0.2054, 0.5001, 0.222, 0.5, 0.2218, 0.5082, 0.1396, 0.5055, 0.125, 0.5051, 0.1262, 0.5, 0.1406, 0.5, 0.2438, 0.5089, 0.2218, 0.5082, 0.222, 0.5, 0.2438, 0.5, 0.375, 0.5065, 0.2438, 0.5089, 0.2438, 0.5089, 0.375, 0.5065, 0.7438, 0.7411, 0.875, 0.7435, 0.875, 0.7435, 0.7438, 0.7411, 0.375, 0.5054, 0.375, 0.5065, 0.375, 0.5065, 0.375, 0.5054, 0.1599, 0.5069, 0.1396, 0.5055, 0.1396, 0.5055, 0.1599, 0.5069, 0.875, 0.7435, 0.875, 0.7446, 0.875, 0.7446, 0.875, 0.7435, 0.6396, 0.7445, 0.6598, 0.7424, 0.6598, 0.7424, 0.6396, 0.7445, 0.1844, 0.5096, 0.1599, 0.5069, 0.1599, 0.5069, 0.1844, 0.5096, 0.6598, 0.7424, 0.6844, 0.7376, 0.6844, 0.7376, 0.6598, 0.7424, 0.3801, 0.25, 0.375, 0.2551, 0.375, 0.2551, 0.3801, 0.25, 0.2048, 0.5084, 0.1844, 0.5096, 0.1844, 0.5096, 0.2048, 0.5084, 0.6844, 0.7376, 0.7047, 0.7408, 0.7047, 0.7408, 0.6844, 0.7376, 0.375, 0.5053, 0.375, 0.5, 0.375, 0.5, 0.375, 0.5053, 0.375, 0.5053, 0.375, 0.5053, 0.375, 0.5053, 0.375, 0.5053, 0.875, 0.7447, 0.875, 0.7447, 0.875, 0.7447, 0.875, 0.7447, 0.0, 0.0, 0.0, 0.0, 0.0, 0.0, 0.0, 0.0, 0.625, 0.00528, 0.6197, 0.0, 0.6197, 0.0, 0.625, 0.00528, 0.375, 0.5053, 0.375, 0.5053, 0.375, 0.5053, 0.375, 0.5053, 0.375, 0.5053, 0.375, 0.5053, 0.375, 0.5053, 0.375, 0.5053, 0.875, 0.7447, 0.875, 0.7447, 0.875, 0.7447, 0.875, 0.7447, 0.0, 0.0, 0.0, 0.0, 0.0, 0.0, 0.0, 0.0, 0.6197, 0.0, 0.625, 0.00528, 0.625, 0.00528, 0.6197, 0.0, 0.875, 0.7447, 0.875, 0.7447, 0.875, 0.7447, 0.875, 0.7447, 0.0, 0.0, 0.0, 0.0, 0.0, 0.0, 0.0, 0.0, 0.2218, 0.5082, 0.2438, 0.5089, 0.7438, 0.7411, 0.7218, 0.7418, 0.125, 0.5051, 0.1396, 0.5055, 0.6396, 0.7445, 0.625, 0.7449, 0.875, 0.7446, 0.875, 0.7435, 0.375, 0.5065, 0.375, 0.5054, 0.875, 0.7447, 0.875, 0.7446, 0.375, 0.5054, 0.375, 0.5053, 0.375, 0.5065, 0.875, 0.7435, 0.7438, 0.7411, 0.2438, 0.5089, 0.6396, 0.7445, 0.1396, 0.5055, 0.1599, 0.5069, 0.6598, 0.7424, 0.6598, 0.7424, 0.1599, 0.5069, 0.1844, 0.5096, 0.6844, 0.7376, 0.6844, 0.7376, 0.1844, 0.5096, 0.2048, 0.5084, 0.7047, 0.7408, 0.7047, 0.7408, 0.2048, 0.5084, 0.2218, 0.5082, 0.7218, 0.7418])
me_cone.materials.append(mat_material)
me_cone.materials.append(mat_material_001)
me_cone.update()

# ---- objects
ob_light = bpy.data.objects.new('Light', light_light)
ob_brazier = bpy.data.objects.new('Brazier', me_cone)

# ---- transforms, parenting, visibility, modifiers, constraints
ob_light.location = (0.0296, 0.0, 1.677)
ob_light.lock_rotations_4d = False
ob_light.empty_display_type = 'ARROWS'
ob_light.color = (0.0, 0.0, 0.0, 0.0)
ob_light.lineart.crease_threshold = 0.0
ob_brazier.location = (0.0, 0.0, 0.0)
_m = ob_brazier.modifiers.new('Smooth by Angle', 'NODES')
_m.node_group = ng_smooth_by_angle
_m.use_pin_to_last = True
_m.show_group_selector = False

# ---- collection membership
col_collection.objects.link(ob_light)
col_collection.objects.link(ob_brazier)

# ---- scene / render settings (as saved in the file)
scene.frame_start = 1; scene.frame_end = 250; scene.frame_set(1)
scene.render.engine = 'BLENDER_EEVEE_NEXT'
scene.render.bake_bias = 0.0
scene.render.bake_samples = 0
scene.cycles.sampling_pattern = 'TABULATED_SOBOL'
scene.eevee.use_volume_custom_range = False
bpy.context.view_layer.update()

# ---- added for rendering (the .blend has no active camera): camera
cam_auto = bpy.data.cameras.new('AutoCamera')
cam_auto.lens = 50.0
cam_auto.sensor_width = 36.0
cam_auto.clip_end = 1000.0
ob_auto_camera = bpy.data.objects.new('AutoCamera', cam_auto)
scene.collection.objects.link(ob_auto_camera)
ob_auto_camera.location = (2.28724, -2.74469, 2.54655)
ob_auto_camera.rotation_euler = (1.09748, -7.21219e-08, 0.694738)
scene.camera = ob_auto_camera
bpy.context.view_layer.update()
